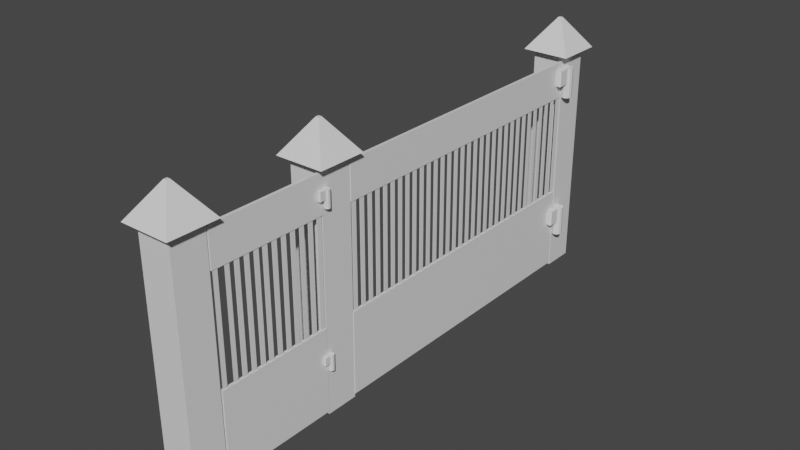 # Source: fence_m3.blend  (saved by Blender 2.90.8; exported with 4.5.12 LTS)
import bpy
from mathutils import Matrix  # noqa: F401  (used for matrix-valued properties, if any)

bpy.ops.wm.read_factory_settings(use_empty=True)
scene = bpy.context.scene
scene.name = 'Scene'

# ---- collections
col_collection = bpy.data.collections.new('Collection'); scene.collection.children.link(col_collection)

# ---- materials (node trees are filled in below, after node groups)
mat_material = bpy.data.materials.new('Material')
mat_material.alpha_threshold = 0.0
mat_material.use_transparent_shadow = False
mat_material.line_color = (0.0, 0.0, 0.0, 1.0)

# ---- material node trees
mat_material.use_nodes = True; mat_material.node_tree.nodes.clear()
_N = mat_material.node_tree.nodes; _L = mat_material.node_tree.links
n0 = _N.new('ShaderNodeOutputMaterial'); n0.name = 'Material Output'; n0.location = (300, 300)
n1 = _N.new('ShaderNodeBsdfPrincipled'); n1.name = 'Principled BSDF'; n1.location = (10, 300)
n1.distribution = 'GGX'
n1.subsurface_method = 'BURLEY'
n1.inputs[2].default_value = 0.4
n1.inputs[3].default_value = 1.45
n1.inputs[27].default_value = (0.0, 0.0, 0.0, 1.0)
n1.inputs[28].default_value = 1.0
_L.new(n1.outputs[0], n0.inputs[0])
n0.is_active_output = True

# ---- world
world_world = bpy.data.worlds.new('World'); scene.world = world_world
world_world.use_nodes = True; world_world.node_tree.nodes.clear()
_N = world_world.node_tree.nodes; _L = world_world.node_tree.links
n0 = _N.new('ShaderNodeOutputWorld'); n0.name = 'World Output'; n0.location = (300, 300)
n1 = _N.new('ShaderNodeBackground'); n1.name = 'Background'; n1.location = (10, 300)
n1.inputs[0].default_value = (0.05088, 0.05088, 0.05088, 1.0)
_L.new(n1.outputs[0], n0.inputs[0])
n0.is_active_output = True
world_world.color = (0.05088, 0.05088, 0.05088)
world_world.use_sun_shadow = False
world_world.sun_shadow_jitter_overblur = 0.0

# ---- meshes
me_cube = bpy.data.meshes.new('Cube')
me_cube.from_pydata([(0.1594, 2.272, -1.917), (0.1594, 0.01122, -1.917), (0.1594, 2.272, -1.598), (0.1594, 0.01122, -1.598), (-0.1594, 2.272, -1.917), (-0.1594, 0.01122, -1.917), (-0.1594, 2.272, -1.598), (-0.1594, 0.01122, -1.598), (0.2346, 2.272, -1.523), (-0.2346, 2.272, -1.523), (0.2346, 2.272, -1.992), (-0.2346, 2.272, -1.992), (0.01472, 2.577, -1.743), (-0.01472, 2.577, -1.743), (0.01472, 2.577, -1.773), (-0.01472, 2.577, -1.773), (0.2157, 0.5192, -1.492), (0.2157, 0.6714, -1.492), (0.1887, 0.5192, -1.7), (0.1887, 0.6714, -1.7), (0.2157, 0.5192, -1.693), (0.2157, 0.6714, -1.693), (0.2354, 0.5192, -1.673), (0.2354, 0.6714, -1.673), (0.2427, 0.5192, -1.646), (0.2427, 0.6714, -1.646), (0.2354, 0.5192, -1.619), (0.2354, 0.6714, -1.619), (0.2157, 0.5192, -1.599), (0.2157, 0.6714, -1.599), (0.1887, 0.5192, -1.592), (0.1887, 0.6714, -1.592), (0.1617, 0.5192, -1.599), (0.1617, 0.6714, -1.599), (0.142, 0.5192, -1.619), (0.142, 0.6714, -1.619), (0.1348, 0.5192, -1.646), (0.1348, 0.6714, -1.646), (0.142, 0.5192, -1.673), (0.142, 0.6714, -1.673), (0.1617, 0.5192, -1.693), (0.1617, 0.6714, -1.693), (0.1887, 0.5192, -1.484), (0.1887, 0.6714, -1.484), (0.1617, 0.5192, -1.492), (0.1617, 0.6714, -1.492), (0.1887, 0.3764, -1.7), (0.2157, 0.3764, -1.693), (0.2354, 0.3764, -1.673), (0.2427, 0.3764, -1.646), (0.2354, 0.3764, -1.619), (0.2157, 0.3764, -1.599), (0.1887, 0.3764, -1.592), (0.1617, 0.3764, -1.599), (0.142, 0.3764, -1.619), (0.1348, 0.3764, -1.646), (0.142, 0.3764, -1.673), (0.1617, 0.3764, -1.693), (0.1359, 0.04307, 1.416), (0.1359, 0.8549, 1.416), (0.1359, 0.04307, -1.577), (0.1359, 0.8549, -1.577), (0.1639, 0.04307, 1.416), (0.1639, 0.8549, 1.416), (0.1639, 0.04307, -1.577), (0.1639, 0.8549, -1.577), (0.1359, 1.857, 1.416), (0.1359, 2.214, 1.416), (0.1359, 1.857, -1.577), (0.1359, 2.214, -1.577), (0.1639, 1.857, 1.416), (0.1639, 2.214, 1.416), (0.1639, 1.857, -1.577), (0.1639, 2.214, -1.577), (0.2157, 1.994, -1.492), (0.2157, 2.146, -1.492), (0.1887, 1.994, -1.7), (0.1887, 2.146, -1.7), (0.2157, 1.994, -1.693), (0.2157, 2.146, -1.693), (0.2354, 1.994, -1.673), (0.2354, 2.146, -1.673), (0.2427, 1.994, -1.646), (0.2427, 2.146, -1.646), (0.2354, 1.994, -1.619), (0.2354, 2.146, -1.619), (0.2157, 1.994, -1.599), (0.2157, 2.146, -1.599), (0.1887, 1.994, -1.592), (0.1887, 2.146, -1.592), (0.1617, 1.994, -1.599), (0.1617, 2.146, -1.599), (0.142, 1.994, -1.619), (0.142, 2.146, -1.619), (0.1348, 1.994, -1.646), (0.1348, 2.146, -1.646), (0.142, 1.994, -1.673), (0.142, 2.146, -1.673), (0.1617, 1.994, -1.693), (0.1617, 2.146, -1.693), (0.1887, 1.994, -1.484), (0.1887, 2.146, -1.484), (0.1617, 1.994, -1.492), (0.1617, 2.146, -1.492), (0.1887, 1.851, -1.7), (0.2157, 1.851, -1.693), (0.2354, 1.851, -1.673), (0.2427, 1.851, -1.646), (0.2354, 1.851, -1.619), (0.2157, 1.851, -1.599), (0.1887, 1.851, -1.592), (0.1617, 1.851, -1.599), (0.142, 1.851, -1.619), (0.1348, 1.851, -1.646), (0.142, 1.851, -1.673), (0.1617, 1.851, -1.693), (0.1594, 2.272, 1.417), (0.1594, 0.01122, 1.417), (0.1594, 2.272, 1.735), (0.1594, 0.01122, 1.735), (-0.1594, 2.272, 1.417), (-0.1594, 0.01122, 1.417), (-0.1594, 2.272, 1.735), (-0.1594, 0.01122, 1.735), (0.2346, 2.272, 1.811), (-0.2346, 2.272, 1.811), (0.2346, 2.272, 1.341), (-0.2346, 2.272, 1.341), (0.01472, 2.577, 1.591), (-0.01472, 2.577, 1.591), (0.01472, 2.577, 1.561), (-0.01472, 2.577, 1.561), (0.1523, 1.884, 1.402), (0.1523, 0.8223, 1.402), (0.1523, 1.884, 1.355), (0.1523, 0.8223, 1.355), (0.1581, 1.884, 1.355), (0.1581, 1.884, 1.402), (0.1581, 0.8223, 1.402), (0.1581, 0.8223, 1.355), (0.1523, 1.884, 1.308), (0.1523, 0.8223, 1.308), (0.1523, 1.884, 1.26), (0.1523, 0.8223, 1.26), (0.1581, 1.884, 1.26), (0.1581, 1.884, 1.308), (0.1581, 0.8223, 1.308), (0.1581, 0.8223, 1.26), (0.1523, 1.884, 1.213), (0.1523, 0.8223, 1.213), (0.1523, 1.884, 1.166), (0.1523, 0.8223, 1.166), (0.1581, 1.884, 1.166), (0.1581, 1.884, 1.213), (0.1581, 0.8223, 1.213), (0.1581, 0.8223, 1.166), (0.1523, 1.884, 1.119), (0.1523, 0.8223, 1.119), (0.1523, 1.884, 1.072), (0.1523, 0.8223, 1.072), (0.1581, 1.884, 1.072), (0.1581, 1.884, 1.119), (0.1581, 0.8223, 1.119), (0.1581, 0.8223, 1.072), (0.1523, 1.884, 1.024), (0.1523, 0.8223, 1.024), (0.1523, 1.884, 0.9772), (0.1523, 0.8223, 0.9772), (0.1581, 1.884, 0.9772), (0.1581, 1.884, 1.024), (0.1581, 0.8223, 1.024), (0.1581, 0.8223, 0.9772), (0.1523, 1.884, 0.93), (0.1523, 0.8223, 0.93), (0.1523, 1.884, 0.8829), (0.1523, 0.8223, 0.8829), (0.1581, 1.884, 0.8829), (0.1581, 1.884, 0.93), (0.1581, 0.8223, 0.93), (0.1581, 0.8223, 0.8829), (0.1523, 1.884, 0.8357), (0.1523, 0.8223, 0.8357), (0.1523, 1.884, 0.7885), (0.1523, 0.8223, 0.7885), (0.1581, 1.884, 0.7885), (0.1581, 1.884, 0.8357), (0.1581, 0.8223, 0.8357), (0.1581, 0.8223, 0.7885), (0.1523, 1.884, 0.7413), (0.1523, 0.8223, 0.7413), (0.1523, 1.884, 0.6941), (0.1523, 0.8223, 0.6941), (0.1581, 1.884, 0.6941), (0.1581, 1.884, 0.7413), (0.1581, 0.8223, 0.7413), (0.1581, 0.8223, 0.6941), (0.1523, 1.884, 0.6469), (0.1523, 0.8223, 0.6469), (0.1523, 1.884, 0.5997), (0.1523, 0.8223, 0.5997), (0.1581, 1.884, 0.5997), (0.1581, 1.884, 0.6469), (0.1581, 0.8223, 0.6469), (0.1581, 0.8223, 0.5997), (0.1523, 1.884, 0.5525), (0.1523, 0.8223, 0.5525), (0.1523, 1.884, 0.5053), (0.1523, 0.8223, 0.5053), (0.1581, 1.884, 0.5053), (0.1581, 1.884, 0.5525), (0.1581, 0.8223, 0.5525), (0.1581, 0.8223, 0.5053), (0.1523, 1.884, 0.4581), (0.1523, 0.8223, 0.4581), (0.1523, 1.884, 0.411), (0.1523, 0.8223, 0.411), (0.1581, 1.884, 0.411), (0.1581, 1.884, 0.4581), (0.1581, 0.8223, 0.4581), (0.1581, 0.8223, 0.411), (0.1523, 1.884, 0.3638), (0.1523, 0.8223, 0.3638), (0.1523, 1.884, 0.3166), (0.1523, 0.8223, 0.3166), (0.1581, 1.884, 0.3166), (0.1581, 1.884, 0.3638), (0.1581, 0.8223, 0.3638), (0.1581, 0.8223, 0.3166), (0.1523, 1.884, 0.2694), (0.1523, 0.8223, 0.2694), (0.1523, 1.884, 0.2222), (0.1523, 0.8223, 0.2222), (0.1581, 1.884, 0.2222), (0.1581, 1.884, 0.2694), (0.1581, 0.8223, 0.2694), (0.1581, 0.8223, 0.2222), (0.1523, 1.884, 0.175), (0.1523, 0.8223, 0.175), (0.1523, 1.884, 0.1278), (0.1523, 0.8223, 0.1278), (0.1581, 1.884, 0.1278), (0.1581, 1.884, 0.175), (0.1581, 0.8223, 0.175), (0.1581, 0.8223, 0.1278), (0.1523, 1.884, 0.08063), (0.1523, 0.8223, 0.08063), (0.1523, 1.884, 0.03344), (0.1523, 0.8223, 0.03344), (0.1581, 1.884, 0.03344), (0.1581, 1.884, 0.08063), (0.1581, 0.8223, 0.08063), (0.1581, 0.8223, 0.03344), (0.1523, 1.884, -0.01375), (0.1523, 0.8223, -0.01375), (0.1523, 1.884, -0.06094), (0.1523, 0.8223, -0.06094), (0.1581, 1.884, -0.06094), (0.1581, 1.884, -0.01375), (0.1581, 0.8223, -0.01375), (0.1581, 0.8223, -0.06094), (0.1523, 1.884, -0.1081), (0.1523, 0.8223, -0.1081), (0.1523, 1.884, -0.1553), (0.1523, 0.8223, -0.1553), (0.1581, 1.884, -0.1553), (0.1581, 1.884, -0.1081), (0.1581, 0.8223, -0.1081), (0.1581, 0.8223, -0.1553), (0.1523, 1.884, -0.2025), (0.1523, 0.8223, -0.2025), (0.1523, 1.884, -0.2497), (0.1523, 0.8223, -0.2497), (0.1581, 1.884, -0.2497), (0.1581, 1.884, -0.2025), (0.1581, 0.8223, -0.2025), (0.1581, 0.8223, -0.2497), (0.1523, 1.884, -0.2969), (0.1523, 0.8223, -0.2969), (0.1523, 1.884, -0.3441), (0.1523, 0.8223, -0.3441), (0.1581, 1.884, -0.3441), (0.1581, 1.884, -0.2969), (0.1581, 0.8223, -0.2969), (0.1581, 0.8223, -0.3441), (0.1523, 1.884, -0.3913), (0.1523, 0.8223, -0.3913), (0.1523, 1.884, -0.4385), (0.1523, 0.8223, -0.4385), (0.1581, 1.884, -0.4385), (0.1581, 1.884, -0.3913), (0.1581, 0.8223, -0.3913), (0.1581, 0.8223, -0.4385), (0.1523, 1.884, -0.4856), (0.1523, 0.8223, -0.4856), (0.1523, 1.884, -0.5328), (0.1523, 0.8223, -0.5328), (0.1581, 1.884, -0.5328), (0.1581, 1.884, -0.4856), (0.1581, 0.8223, -0.4856), (0.1581, 0.8223, -0.5328), (0.1523, 1.884, -0.58), (0.1523, 0.8223, -0.58), (0.1523, 1.884, -0.6272), (0.1523, 0.8223, -0.6272), (0.1581, 1.884, -0.6272), (0.1581, 1.884, -0.58), (0.1581, 0.8223, -0.58), (0.1581, 0.8223, -0.6272), (0.1523, 1.884, -0.6744), (0.1523, 0.8223, -0.6744), (0.1523, 1.884, -0.7216), (0.1523, 0.8223, -0.7216), (0.1581, 1.884, -0.7216), (0.1581, 1.884, -0.6744), (0.1581, 0.8223, -0.6744), (0.1581, 0.8223, -0.7216), (0.1523, 1.884, -0.7688), (0.1523, 0.8223, -0.7688), (0.1523, 1.884, -0.816), (0.1523, 0.8223, -0.816), (0.1581, 1.884, -0.816), (0.1581, 1.884, -0.7688), (0.1581, 0.8223, -0.7688), (0.1581, 0.8223, -0.816), (0.1523, 1.884, -0.8632), (0.1523, 0.8223, -0.8632), (0.1523, 1.884, -0.9104), (0.1523, 0.8223, -0.9104), (0.1581, 1.884, -0.9104), (0.1581, 1.884, -0.8632), (0.1581, 0.8223, -0.8632), (0.1581, 0.8223, -0.9104), (0.1523, 1.884, -0.9575), (0.1523, 0.8223, -0.9575), (0.1523, 1.884, -1.005), (0.1523, 0.8223, -1.005), (0.1581, 1.884, -1.005), (0.1581, 1.884, -0.9575), (0.1581, 0.8223, -0.9575), (0.1581, 0.8223, -1.005), (0.1523, 1.884, -1.052), (0.1523, 0.8223, -1.052), (0.1523, 1.884, -1.099), (0.1523, 0.8223, -1.099), (0.1581, 1.884, -1.099), (0.1581, 1.884, -1.052), (0.1581, 0.8223, -1.052), (0.1581, 0.8223, -1.099), (0.1523, 1.884, -1.146), (0.1523, 0.8223, -1.146), (0.1523, 1.884, -1.193), (0.1523, 0.8223, -1.193), (0.1581, 1.884, -1.193), (0.1581, 1.884, -1.146), (0.1581, 0.8223, -1.146), (0.1581, 0.8223, -1.193), (0.1523, 1.884, -1.241), (0.1523, 0.8223, -1.241), (0.1523, 1.884, -1.288), (0.1523, 0.8223, -1.288), (0.1581, 1.884, -1.288), (0.1581, 1.884, -1.241), (0.1581, 0.8223, -1.241), (0.1581, 0.8223, -1.288), (0.1523, 1.884, -1.335), (0.1523, 0.8223, -1.335), (0.1523, 1.884, -1.382), (0.1523, 0.8223, -1.382), (0.1581, 1.884, -1.382), (0.1581, 1.884, -1.335), (0.1581, 0.8223, -1.335), (0.1581, 0.8223, -1.382), (0.1523, 1.884, -1.429), (0.1523, 0.8223, -1.429), (0.1523, 1.884, -1.477), (0.1523, 0.8223, -1.477), (0.1581, 1.884, -1.477), (0.1581, 1.884, -1.429), (0.1581, 0.8223, -1.429), (0.1581, 0.8223, -1.477), (0.1523, 1.884, -1.524), (0.1523, 0.8223, -1.524), (0.1523, 1.884, -1.571), (0.1523, 0.8223, -1.571), (0.1581, 1.884, -1.571), (0.1581, 1.884, -1.524), (0.1581, 0.8223, -1.524), (0.1581, 0.8223, -1.571), (0.1359, 0.04307, 2.846), (0.1359, 0.8549, 2.846), (0.1359, 0.04307, 1.74), (0.1359, 0.8549, 1.74), (0.1639, 0.04307, 2.846), (0.1639, 0.8549, 2.846), (0.1639, 0.04307, 1.74), (0.1639, 0.8549, 1.74), (0.1359, 1.863, 2.851), (0.1359, 2.22, 2.851), (0.1359, 1.863, 1.736), (0.1359, 2.22, 1.736), (0.1639, 1.863, 2.851), (0.1639, 2.22, 2.851), (0.1639, 1.863, 1.736), (0.1639, 2.22, 1.736), (0.1523, 1.884, 2.362), (0.1523, 0.8223, 2.362), (0.1523, 1.884, 2.315), (0.1523, 0.8223, 2.315), (0.1581, 1.884, 2.315), (0.1581, 1.884, 2.362), (0.1581, 0.8223, 2.362), (0.1581, 0.8223, 2.315), (0.1523, 1.884, 2.268), (0.1523, 0.8223, 2.268), (0.1523, 1.884, 2.22), (0.1523, 0.8223, 2.22), (0.1581, 1.884, 2.22), (0.1581, 1.884, 2.268), (0.1581, 0.8223, 2.268), (0.1581, 0.8223, 2.22), (0.1523, 1.884, 2.173), (0.1523, 0.8223, 2.173), (0.1523, 1.884, 2.126), (0.1523, 0.8223, 2.126), (0.1581, 1.884, 2.126), (0.1581, 1.884, 2.173), (0.1581, 0.8223, 2.173), (0.1581, 0.8223, 2.126), (0.1523, 1.884, 2.079), (0.1523, 0.8223, 2.079), (0.1523, 1.884, 2.032), (0.1523, 0.8223, 2.032), (0.1581, 1.884, 2.032), (0.1581, 1.884, 2.079), (0.1581, 0.8223, 2.079), (0.1581, 0.8223, 2.032), (0.1523, 1.884, 1.984), (0.1523, 0.8223, 1.984), (0.1523, 1.884, 1.937), (0.1523, 0.8223, 1.937), (0.1581, 1.884, 1.937), (0.1581, 1.884, 1.984), (0.1581, 0.8223, 1.984), (0.1581, 0.8223, 1.937), (0.1523, 1.884, 1.89), (0.1523, 0.8223, 1.89), (0.1523, 1.884, 1.843), (0.1523, 0.8223, 1.843), (0.1581, 1.884, 1.843), (0.1581, 1.884, 1.89), (0.1581, 0.8223, 1.89), (0.1581, 0.8223, 1.843), (0.1523, 1.884, 1.796), (0.1523, 0.8223, 1.796), (0.1523, 1.884, 1.748), (0.1523, 0.8223, 1.748), (0.1581, 1.884, 1.748), (0.1581, 1.884, 1.796), (0.1581, 0.8223, 1.796), (0.1581, 0.8223, 1.748), (0.1581, 1.884, 2.684), (0.1581, 1.884, 2.731), (0.1581, 0.8223, 2.731), (0.1581, 0.8223, 2.684), (0.1523, 1.884, 2.637), (0.1523, 0.8223, 2.637), (0.1523, 1.884, 2.59), (0.1523, 0.8223, 2.59), (0.1581, 1.884, 2.59), (0.1581, 1.884, 2.637), (0.1581, 0.8223, 2.637), (0.1581, 0.8223, 2.59), (0.1523, 1.884, 2.542), (0.1523, 0.8223, 2.542), (0.1523, 1.884, 2.495), (0.1523, 0.8223, 2.495), (0.1581, 1.884, 2.495), (0.1581, 1.884, 2.542), (0.1581, 0.8223, 2.542), (0.1581, 0.8223, 2.495), (0.1523, 1.884, 2.448), (0.1523, 0.8223, 2.448), (0.1523, 1.884, 2.401), (0.1523, 0.8223, 2.401), (0.1581, 1.884, 2.401), (0.1581, 1.884, 2.448), (0.1581, 0.8223, 2.448), (0.1581, 0.8223, 2.401), (0.1581, 1.884, 2.794), (0.1581, 1.884, 2.841), (0.1581, 0.8223, 2.841), (0.1581, 0.8223, 2.794), (0.1923, 0.5259, 1.79), (0.1923, 0.6032, 1.79), (0.1786, 0.5259, 1.685), (0.1786, 0.6032, 1.685), (0.1923, 0.5259, 1.688), (0.1923, 0.6032, 1.688), (0.2024, 0.5259, 1.698), (0.2024, 0.6032, 1.698), (0.206, 0.5259, 1.712), (0.206, 0.6032, 1.712), (0.2024, 0.5259, 1.726), (0.2024, 0.6032, 1.726), (0.1923, 0.5259, 1.736), (0.1923, 0.6032, 1.736), (0.1786, 0.5259, 1.739), (0.1786, 0.6032, 1.739), (0.1649, 0.5259, 1.736), (0.1649, 0.6032, 1.736), (0.1549, 0.5259, 1.726), (0.1549, 0.6032, 1.726), (0.1512, 0.5259, 1.712), (0.1512, 0.6032, 1.712), (0.1549, 0.5259, 1.698), (0.1549, 0.6032, 1.698), (0.1649, 0.5259, 1.688), (0.1649, 0.6032, 1.688), (0.1786, 0.5259, 1.794), (0.1786, 0.6032, 1.794), (0.1649, 0.5259, 1.79), (0.1649, 0.6032, 1.79), (0.1786, 0.4533, 1.685), (0.1923, 0.4533, 1.688), (0.2024, 0.4533, 1.698), (0.206, 0.4533, 1.712), (0.2024, 0.4533, 1.726), (0.1923, 0.4533, 1.736), (0.1786, 0.4533, 1.739), (0.1649, 0.4533, 1.736), (0.1549, 0.4533, 1.726), (0.1512, 0.4533, 1.712), (0.1549, 0.4533, 1.698), (0.1649, 0.4533, 1.688), (0.1957, 2.0, 1.788), (0.1957, 2.083, 1.788), (0.181, 2.0, 1.674), (0.181, 2.083, 1.674), (0.1957, 2.0, 1.678), (0.1957, 2.083, 1.678), (0.2065, 2.0, 1.689), (0.2065, 2.083, 1.689), (0.2105, 2.0, 1.704), (0.2105, 2.083, 1.704), (0.2065, 2.0, 1.718), (0.2065, 2.083, 1.718), (0.1957, 2.0, 1.729), (0.1957, 2.083, 1.729), (0.181, 2.0, 1.733), (0.181, 2.083, 1.733), (0.1663, 2.0, 1.729), (0.1663, 2.083, 1.729), (0.1555, 2.0, 1.718), (0.1555, 2.083, 1.718), (0.1515, 2.0, 1.704), (0.1515, 2.083, 1.704), (0.1555, 2.0, 1.689), (0.1555, 2.083, 1.689), (0.1663, 2.0, 1.678), (0.1663, 2.083, 1.678), (0.181, 2.0, 1.792), (0.181, 2.083, 1.792), (0.1663, 2.0, 1.788), (0.1663, 2.083, 1.788), (0.181, 1.922, 1.674), (0.1957, 1.922, 1.678), (0.2065, 1.922, 1.689), (0.2105, 1.922, 1.704), (0.2065, 1.922, 1.718), (0.1957, 1.922, 1.729), (0.181, 1.922, 1.733), (0.1663, 1.922, 1.729), (0.1555, 1.922, 1.718), (0.1515, 1.922, 1.704), (0.1555, 1.922, 1.689), (0.1663, 1.922, 1.678), (0.1594, 2.272, 2.863), (0.1594, 0.01122, 2.863), (0.1594, 2.272, 3.182), (0.1594, 0.01122, 3.182), (-0.1594, 2.272, 2.863), (-0.1594, 0.01122, 2.863), (-0.1594, 2.272, 3.182), (-0.1594, 0.01122, 3.182), (0.2346, 2.272, 3.257), (-0.2346, 2.272, 3.257), (0.2346, 2.272, 2.788), (-0.2346, 2.272, 2.788), (0.01472, 2.577, 3.037), (-0.01472, 2.577, 3.037), (0.01472, 2.577, 3.008), (-0.01472, 2.577, 3.008)], [], [(4, 6, 9, 11), (3, 2, 6, 7), (7, 6, 4, 5), (5, 1, 3, 7), (1, 0, 2, 3), (5, 4, 0, 1), (8, 10, 14, 12), (2, 0, 10, 8), (0, 4, 11, 10), (6, 2, 8, 9), (14, 15, 13, 12), (11, 9, 13, 15), (9, 8, 12, 13), (10, 11, 15, 14), (24, 26, 50, 49), (18, 19, 21, 20), (18, 20, 47, 46), (20, 21, 23, 22), (28, 30, 52, 51), (22, 23, 25, 24), (32, 34, 54, 53), (24, 25, 27, 26), (22, 24, 49, 48), (46, 47, 48, 49, 50, 51, 52, 53, 54, 55, 56, 57), (26, 27, 29, 28), (26, 28, 51, 50), (30, 28, 16, 42), (31, 33, 45, 43), (40, 18, 46, 57), (29, 31, 43, 17), (28, 29, 17, 16), (30, 32, 53, 52), (33, 32, 44, 45), (32, 33, 35, 34), (34, 36, 55, 54), (32, 30, 42, 44), (34, 35, 37, 36), (38, 40, 57, 56), (42, 43, 45, 44), (36, 37, 39, 38), (21, 19, 41, 39, 37, 35, 33, 31, 29, 27, 25, 23), (16, 17, 43, 42), (38, 39, 41, 40), (20, 22, 48, 47), (40, 41, 19, 18), (36, 38, 56, 55), (58, 59, 61, 60), (60, 61, 65, 64), (64, 65, 63, 62), (62, 63, 59, 58), (60, 64, 62, 58), (65, 61, 59, 63), (66, 67, 69, 68), (68, 69, 73, 72), (72, 73, 71, 70), (70, 71, 67, 66), (68, 72, 70, 66), (73, 69, 67, 71), (82, 84, 108, 107), (76, 77, 79, 78), (76, 78, 105, 104), (78, 79, 81, 80), (86, 88, 110, 109), (80, 81, 83, 82), (90, 92, 112, 111), (82, 83, 85, 84), (80, 82, 107, 106), (104, 105, 106, 107, 108, 109, 110, 111, 112, 113, 114, 115), (84, 85, 87, 86), (84, 86, 109, 108), (88, 86, 74, 100), (89, 91, 103, 101), (98, 76, 104, 115), (87, 89, 101, 75), (86, 87, 75, 74), (88, 90, 111, 110), (91, 90, 102, 103), (90, 91, 93, 92), (92, 94, 113, 112), (90, 88, 100, 102), (92, 93, 95, 94), (96, 98, 115, 114), (100, 101, 103, 102), (94, 95, 97, 96), (79, 77, 99, 97, 95, 93, 91, 89, 87, 85, 83, 81), (74, 75, 101, 100), (96, 97, 99, 98), (78, 80, 106, 105), (98, 99, 77, 76), (94, 96, 114, 113), (120, 122, 125, 127), (119, 118, 122, 123), (123, 122, 120, 121), (121, 117, 119, 123), (117, 116, 118, 119), (121, 120, 116, 117), (124, 126, 130, 128), (118, 116, 126, 124), (116, 120, 127, 126), (122, 118, 124, 125), (130, 131, 129, 128), (127, 125, 129, 131), (125, 124, 128, 129), (126, 127, 131, 130), (132, 134, 135, 133), (137, 138, 139, 136), (135, 134, 136, 139), (132, 133, 138, 137), (133, 135, 139, 138), (134, 132, 137, 136), (140, 142, 143, 141), (145, 146, 147, 144), (143, 142, 144, 147), (140, 141, 146, 145), (141, 143, 147, 146), (142, 140, 145, 144), (148, 150, 151, 149), (153, 154, 155, 152), (151, 150, 152, 155), (148, 149, 154, 153), (149, 151, 155, 154), (150, 148, 153, 152), (156, 158, 159, 157), (161, 162, 163, 160), (159, 158, 160, 163), (156, 157, 162, 161), (157, 159, 163, 162), (158, 156, 161, 160), (164, 166, 167, 165), (169, 170, 171, 168), (167, 166, 168, 171), (164, 165, 170, 169), (165, 167, 171, 170), (166, 164, 169, 168), (172, 174, 175, 173), (177, 178, 179, 176), (175, 174, 176, 179), (172, 173, 178, 177), (173, 175, 179, 178), (174, 172, 177, 176), (180, 182, 183, 181), (185, 186, 187, 184), (183, 182, 184, 187), (180, 181, 186, 185), (181, 183, 187, 186), (182, 180, 185, 184), (188, 190, 191, 189), (193, 194, 195, 192), (191, 190, 192, 195), (188, 189, 194, 193), (189, 191, 195, 194), (190, 188, 193, 192), (196, 198, 199, 197), (201, 202, 203, 200), (199, 198, 200, 203), (196, 197, 202, 201), (197, 199, 203, 202), (198, 196, 201, 200), (204, 206, 207, 205), (209, 210, 211, 208), (207, 206, 208, 211), (204, 205, 210, 209), (205, 207, 211, 210), (206, 204, 209, 208), (212, 214, 215, 213), (217, 218, 219, 216), (215, 214, 216, 219), (212, 213, 218, 217), (213, 215, 219, 218), (214, 212, 217, 216), (220, 222, 223, 221), (225, 226, 227, 224), (223, 222, 224, 227), (220, 221, 226, 225), (221, 223, 227, 226), (222, 220, 225, 224), (228, 230, 231, 229), (233, 234, 235, 232), (231, 230, 232, 235), (228, 229, 234, 233), (229, 231, 235, 234), (230, 228, 233, 232), (236, 238, 239, 237), (241, 242, 243, 240), (239, 238, 240, 243), (236, 237, 242, 241), (237, 239, 243, 242), (238, 236, 241, 240), (244, 246, 247, 245), (249, 250, 251, 248), (247, 246, 248, 251), (244, 245, 250, 249), (245, 247, 251, 250), (246, 244, 249, 248), (252, 254, 255, 253), (257, 258, 259, 256), (255, 254, 256, 259), (252, 253, 258, 257), (253, 255, 259, 258), (254, 252, 257, 256), (260, 262, 263, 261), (265, 266, 267, 264), (263, 262, 264, 267), (260, 261, 266, 265), (261, 263, 267, 266), (262, 260, 265, 264), (268, 270, 271, 269), (273, 274, 275, 272), (271, 270, 272, 275), (268, 269, 274, 273), (269, 271, 275, 274), (270, 268, 273, 272), (276, 278, 279, 277), (281, 282, 283, 280), (279, 278, 280, 283), (276, 277, 282, 281), (277, 279, 283, 282), (278, 276, 281, 280), (284, 286, 287, 285), (289, 290, 291, 288), (287, 286, 288, 291), (284, 285, 290, 289), (285, 287, 291, 290), (286, 284, 289, 288), (292, 294, 295, 293), (297, 298, 299, 296), (295, 294, 296, 299), (292, 293, 298, 297), (293, 295, 299, 298), (294, 292, 297, 296), (300, 302, 303, 301), (305, 306, 307, 304), (303, 302, 304, 307), (300, 301, 306, 305), (301, 303, 307, 306), (302, 300, 305, 304), (308, 310, 311, 309), (313, 314, 315, 312), (311, 310, 312, 315), (308, 309, 314, 313), (309, 311, 315, 314), (310, 308, 313, 312), (316, 318, 319, 317), (321, 322, 323, 320), (319, 318, 320, 323), (316, 317, 322, 321), (317, 319, 323, 322), (318, 316, 321, 320), (324, 326, 327, 325), (329, 330, 331, 328), (327, 326, 328, 331), (324, 325, 330, 329), (325, 327, 331, 330), (326, 324, 329, 328), (332, 334, 335, 333), (337, 338, 339, 336), (335, 334, 336, 339), (332, 333, 338, 337), (333, 335, 339, 338), (334, 332, 337, 336), (340, 342, 343, 341), (345, 346, 347, 344), (343, 342, 344, 347), (340, 341, 346, 345), (341, 343, 347, 346), (342, 340, 345, 344), (348, 350, 351, 349), (353, 354, 355, 352), (351, 350, 352, 355), (348, 349, 354, 353), (349, 351, 355, 354), (350, 348, 353, 352), (356, 358, 359, 357), (361, 362, 363, 360), (359, 358, 360, 363), (356, 357, 362, 361), (357, 359, 363, 362), (358, 356, 361, 360), (364, 366, 367, 365), (369, 370, 371, 368), (367, 366, 368, 371), (364, 365, 370, 369), (365, 367, 371, 370), (366, 364, 369, 368), (372, 374, 375, 373), (377, 378, 379, 376), (375, 374, 376, 379), (372, 373, 378, 377), (373, 375, 379, 378), (374, 372, 377, 376), (380, 382, 383, 381), (385, 386, 387, 384), (383, 382, 384, 387), (380, 381, 386, 385), (381, 383, 387, 386), (382, 380, 385, 384), (388, 389, 391, 390), (390, 391, 395, 394), (394, 395, 393, 392), (392, 393, 389, 388), (390, 394, 392, 388), (395, 391, 389, 393), (396, 397, 399, 398), (398, 399, 403, 402), (402, 403, 401, 400), (400, 401, 397, 396), (398, 402, 400, 396), (403, 399, 397, 401), (404, 406, 407, 405), (409, 410, 411, 408), (407, 406, 408, 411), (404, 405, 410, 409), (405, 407, 411, 410), (406, 404, 409, 408), (412, 414, 415, 413), (417, 418, 419, 416), (415, 414, 416, 419), (412, 413, 418, 417), (413, 415, 419, 418), (414, 412, 417, 416), (420, 422, 423, 421), (425, 426, 427, 424), (423, 422, 424, 427), (420, 421, 426, 425), (421, 423, 427, 426), (422, 420, 425, 424), (428, 430, 431, 429), (433, 434, 435, 432), (431, 430, 432, 435), (428, 429, 434, 433), (429, 431, 435, 434), (430, 428, 433, 432), (436, 438, 439, 437), (441, 442, 443, 440), (439, 438, 440, 443), (436, 437, 442, 441), (437, 439, 443, 442), (438, 436, 441, 440), (444, 446, 447, 445), (449, 450, 451, 448), (447, 446, 448, 451), (444, 445, 450, 449), (445, 447, 451, 450), (446, 444, 449, 448), (452, 454, 455, 453), (457, 458, 459, 456), (455, 454, 456, 459), (452, 453, 458, 457), (453, 455, 459, 458), (454, 452, 457, 456), (461, 462, 463, 460), (464, 466, 467, 465), (469, 470, 471, 468), (467, 466, 468, 471), (464, 465, 470, 469), (465, 467, 471, 470), (466, 464, 469, 468), (472, 474, 475, 473), (477, 478, 479, 476), (475, 474, 476, 479), (472, 473, 478, 477), (473, 475, 479, 478), (474, 472, 477, 476), (480, 482, 483, 481), (485, 486, 487, 484), (483, 482, 484, 487), (480, 481, 486, 485), (481, 483, 487, 486), (482, 480, 485, 484), (489, 490, 491, 488), (500, 502, 526, 525), (494, 495, 497, 496), (494, 496, 523, 522), (496, 497, 499, 498), (504, 506, 528, 527), (498, 499, 501, 500), (508, 510, 530, 529), (500, 501, 503, 502), (498, 500, 525, 524), (522, 523, 524, 525, 526, 527, 528, 529, 530, 531, 532, 533), (502, 503, 505, 504), (502, 504, 527, 526), (506, 504, 492, 518), (507, 509, 521, 519), (516, 494, 522, 533), (505, 507, 519, 493), (504, 505, 493, 492), (506, 508, 529, 528), (509, 508, 520, 521), (508, 509, 511, 510), (510, 512, 531, 530), (508, 506, 518, 520), (510, 511, 513, 512), (514, 516, 533, 532), (518, 519, 521, 520), (512, 513, 515, 514), (497, 495, 517, 515, 513, 511, 509, 507, 505, 503, 501, 499), (492, 493, 519, 518), (514, 515, 517, 516), (496, 498, 524, 523), (516, 517, 495, 494), (512, 514, 532, 531), (542, 544, 568, 567), (536, 537, 539, 538), (536, 538, 565, 564), (538, 539, 541, 540), (546, 548, 570, 569), (540, 541, 543, 542), (550, 552, 572, 571), (542, 543, 545, 544), (540, 542, 567, 566), (564, 565, 566, 567, 568, 569, 570, 571, 572, 573, 574, 575), (544, 545, 547, 546), (544, 546, 569, 568), (548, 546, 534, 560), (549, 551, 563, 561), (558, 536, 564, 575), (547, 549, 561, 535), (546, 547, 535, 534), (548, 550, 571, 570), (551, 550, 562, 563), (550, 551, 553, 552), (552, 554, 573, 572), (550, 548, 560, 562), (552, 553, 555, 554), (556, 558, 575, 574), (560, 561, 563, 562), (554, 555, 557, 556), (539, 537, 559, 557, 555, 553, 551, 549, 547, 545, 543, 541), (534, 535, 561, 560), (556, 557, 559, 558), (538, 540, 566, 565), (558, 559, 537, 536), (554, 556, 574, 573), (580, 582, 585, 587), (579, 578, 582, 583), (583, 582, 580, 581), (581, 577, 579, 583), (577, 576, 578, 579), (581, 580, 576, 577), (584, 586, 590, 588), (578, 576, 586, 584), (576, 580, 587, 586), (582, 578, 584, 585), (590, 591, 589, 588), (587, 585, 589, 591), (585, 584, 588, 589), (586, 587, 591, 590)])
_uv = me_cube.uv_layers.new(name='UVMap')
_uv.uv.foreach_set('vector', [0.625, 0.25, 0.625, 0.0, 0.625, 0.0, 0.625, 0.25, 0.375, 0.75, 0.625, 0.75, 0.625, 1.0, 0.375, 1.0, 0.375, 0.0, 0.625, 0.0, 0.625, 0.25, 0.375, 0.25, 0.125, 0.5, 0.375, 0.5, 0.375, 0.75, 0.125, 0.75, 0.375, 0.5, 0.625, 0.5, 0.625, 0.75, 0.375, 0.75, 0.375, 0.25, 0.625, 0.25, 0.625, 0.5, 0.375, 0.5, 0.625, 0.75, 0.625, 0.5, 0.625, 0.5, 0.625, 0.75, 0.625, 0.75, 0.625, 0.5, 0.625, 0.5, 0.625, 0.75, 0.625, 0.5, 0.625, 0.25, 0.625, 0.25, 0.625, 0.5, 0.625, 1.0, 0.625, 0.75, 0.625, 0.75, 0.625, 1.0, 0.625, 0.5, 0.875, 0.5, 0.875, 0.75, 0.625, 0.75, 0.625, 0.25, 0.625, 0.0, 0.625, 0.0, 0.625, 0.25, 0.625, 1.0, 0.625, 0.75, 0.625, 0.75, 0.625, 1.0, 0.625, 0.5, 0.625, 0.25, 0.625, 0.25, 0.625, 0.5, 0.75, 0.5, 0.6667, 0.5, 0.6667, 0.5, 0.75, 0.5, 1.0, 0.5, 1.0, 1.0, 0.9167, 1.0, 0.9167, 0.5, 1.0, 0.5, 0.9167, 0.5, 0.9167, 0.5, 1.0, 0.5, 0.9167, 0.5, 0.9167, 1.0, 0.8333, 1.0, 0.8333, 0.5, 0.87, 0.04215, 0.75, 0.01, 0.75, 0.01, 0.87, 0.04215, 0.8333, 0.5, 0.8333, 1.0, 0.75, 1.0, 0.75, 0.5, 0.4167, 0.5, 0.3333, 0.5, 0.3333, 0.5, 0.4167, 0.5, 0.75, 0.5, 0.75, 1.0, 0.6667, 1.0, 0.6667, 0.5, 0.8333, 0.5, 0.75, 0.5, 0.75, 0.5, 0.8333, 0.5, 0.75, 0.49, 0.87, 0.4578, 0.9578, 0.37, 0.99, 0.25, 0.9578, 0.13, 0.87, 0.04215, 0.75, 0.01, 0.63, 0.04215, 0.5422, 0.13, 0.51, 0.25, 0.5422, 0.37, 0.63, 0.4578, 0.6667, 0.5, 0.6667, 1.0, 0.5833, 1.0, 0.5833, 0.5, 0.6667, 0.5, 0.5833, 0.5, 0.5833, 0.5, 0.6667, 0.5, 0.75, 0.01, 0.87, 0.04215, 0.87, 0.04215, 0.75, 0.01, 0.25, 0.01, 0.13, 0.04215, 0.13, 0.04215, 0.25, 0.01, 0.08333, 0.5, 7.451e-08, 0.5, 7.451e-08, 0.5, 0.08333, 0.5, 0.37, 0.04215, 0.25, 0.01, 0.25, 0.01, 0.37, 0.04215, 0.5833, 0.5, 0.5833, 1.0, 0.5833, 1.0, 0.5833, 0.5, 0.75, 0.01, 0.63, 0.04215, 0.63, 0.04215, 0.75, 0.01, 0.4167, 1.0, 0.4167, 0.5, 0.4167, 0.5, 0.4167, 1.0, 0.4167, 0.5, 0.4167, 1.0, 0.3333, 1.0, 0.3333, 0.5, 0.3333, 0.5, 0.25, 0.5, 0.25, 0.5, 0.3333, 0.5, 0.63, 0.04215, 0.75, 0.01, 0.75, 0.01, 0.63, 0.04215, 0.3333, 0.5, 0.3333, 1.0, 0.25, 1.0, 0.25, 0.5, 0.1667, 0.5, 0.08333, 0.5, 0.08333, 0.5, 0.1667, 0.5, 0.5, 0.5, 0.5, 1.0, 0.4167, 1.0, 0.4167, 0.5, 0.25, 0.5, 0.25, 1.0, 0.1667, 1.0, 0.1667, 0.5, 0.37, 0.4578, 0.25, 0.49, 0.13, 0.4578, 0.04215, 0.37, 0.01, 0.25, 0.04215, 0.13, 0.13, 0.04215, 0.25, 0.01, 0.37, 0.04215, 0.4578, 0.13, 0.49, 0.25, 0.4578, 0.37, 0.5833, 0.5, 0.5833, 1.0, 0.5, 1.0, 0.5, 0.5, 0.1667, 0.5, 0.1667, 1.0, 0.08333, 1.0, 0.08333, 0.5, 0.9167, 0.5, 0.8333, 0.5, 0.8333, 0.5, 0.9167, 0.5, 0.08333, 0.5, 0.08333, 1.0, 7.451e-08, 1.0, 7.451e-08, 0.5, 0.25, 0.5, 0.1667, 0.5, 0.1667, 0.5, 0.25, 0.5, 0.375, 0.0, 0.625, 0.0, 0.625, 0.25, 0.375, 0.25, 0.375, 0.25, 0.625, 0.25, 0.625, 0.5, 0.375, 0.5, 0.375, 0.5, 0.625, 0.5, 0.625, 0.75, 0.375, 0.75, 0.375, 0.75, 0.625, 0.75, 0.625, 1.0, 0.375, 1.0, 0.125, 0.5, 0.375, 0.5, 0.375, 0.75, 0.125, 0.75, 0.625, 0.5, 0.875, 0.5, 0.875, 0.75, 0.625, 0.75, 0.375, 0.0, 0.625, 0.0, 0.625, 0.25, 0.375, 0.25, 0.375, 0.25, 0.625, 0.25, 0.625, 0.5, 0.375, 0.5, 0.375, 0.5, 0.625, 0.5, 0.625, 0.75, 0.375, 0.75, 0.375, 0.75, 0.625, 0.75, 0.625, 1.0, 0.375, 1.0, 0.125, 0.5, 0.375, 0.5, 0.375, 0.75, 0.125, 0.75, 0.625, 0.5, 0.875, 0.5, 0.875, 0.75, 0.625, 0.75, 0.75, 0.5, 0.6667, 0.5, 0.6667, 0.5, 0.75, 0.5, 1.0, 0.5, 1.0, 1.0, 0.9167, 1.0, 0.9167, 0.5, 1.0, 0.5, 0.9167, 0.5, 0.9167, 0.5, 1.0, 0.5, 0.9167, 0.5, 0.9167, 1.0, 0.8333, 1.0, 0.8333, 0.5, 0.87, 0.04215, 0.75, 0.01, 0.75, 0.01, 0.87, 0.04215, 0.8333, 0.5, 0.8333, 1.0, 0.75, 1.0, 0.75, 0.5, 0.4167, 0.5, 0.3333, 0.5, 0.3333, 0.5, 0.4167, 0.5, 0.75, 0.5, 0.75, 1.0, 0.6667, 1.0, 0.6667, 0.5, 0.8333, 0.5, 0.75, 0.5, 0.75, 0.5, 0.8333, 0.5, 0.75, 0.49, 0.87, 0.4578, 0.9578, 0.37, 0.99, 0.25, 0.9578, 0.13, 0.87, 0.04215, 0.75, 0.01, 0.63, 0.04215, 0.5422, 0.13, 0.51, 0.25, 0.5422, 0.37, 0.63, 0.4578, 0.6667, 0.5, 0.6667, 1.0, 0.5833, 1.0, 0.5833, 0.5, 0.6667, 0.5, 0.5833, 0.5, 0.5833, 0.5, 0.6667, 0.5, 0.75, 0.01, 0.87, 0.04215, 0.87, 0.04215, 0.75, 0.01, 0.25, 0.01, 0.13, 0.04215, 0.13, 0.04215, 0.25, 0.01, 0.08333, 0.5, 7.451e-08, 0.5, 7.451e-08, 0.5, 0.08333, 0.5, 0.37, 0.04215, 0.25, 0.01, 0.25, 0.01, 0.37, 0.04215, 0.5833, 0.5, 0.5833, 1.0, 0.5833, 1.0, 0.5833, 0.5, 0.75, 0.01, 0.63, 0.04215, 0.63, 0.04215, 0.75, 0.01, 0.4167, 1.0, 0.4167, 0.5, 0.4167, 0.5, 0.4167, 1.0, 0.4167, 0.5, 0.4167, 1.0, 0.3333, 1.0, 0.3333, 0.5, 0.3333, 0.5, 0.25, 0.5, 0.25, 0.5, 0.3333, 0.5, 0.63, 0.04215, 0.75, 0.01, 0.75, 0.01, 0.63, 0.04215, 0.3333, 0.5, 0.3333, 1.0, 0.25, 1.0, 0.25, 0.5, 0.1667, 0.5, 0.08333, 0.5, 0.08333, 0.5, 0.1667, 0.5, 0.5, 0.5, 0.5, 1.0, 0.4167, 1.0, 0.4167, 0.5, 0.25, 0.5, 0.25, 1.0, 0.1667, 1.0, 0.1667, 0.5, 0.37, 0.4578, 0.25, 0.49, 0.13, 0.4578, 0.04215, 0.37, 0.01, 0.25, 0.04215, 0.13, 0.13, 0.04215, 0.25, 0.01, 0.37, 0.04215, 0.4578, 0.13, 0.49, 0.25, 0.4578, 0.37, 0.5833, 0.5, 0.5833, 1.0, 0.5, 1.0, 0.5, 0.5, 0.1667, 0.5, 0.1667, 1.0, 0.08333, 1.0, 0.08333, 0.5, 0.9167, 0.5, 0.8333, 0.5, 0.8333, 0.5, 0.9167, 0.5, 0.08333, 0.5, 0.08333, 1.0, 7.451e-08, 1.0, 7.451e-08, 0.5, 0.25, 0.5, 0.1667, 0.5, 0.1667, 0.5, 0.25, 0.5, 0.625, 0.25, 0.625, 0.0, 0.625, 0.0, 0.625, 0.25, 0.375, 0.75, 0.625, 0.75, 0.625, 1.0, 0.375, 1.0, 0.375, 0.0, 0.625, 0.0, 0.625, 0.25, 0.375, 0.25, 0.125, 0.5, 0.375, 0.5, 0.375, 0.75, 0.125, 0.75, 0.375, 0.5, 0.625, 0.5, 0.625, 0.75, 0.375, 0.75, 0.375, 0.25, 0.625, 0.25, 0.625, 0.5, 0.375, 0.5, 0.625, 0.75, 0.625, 0.5, 0.625, 0.5, 0.625, 0.75, 0.625, 0.75, 0.625, 0.5, 0.625, 0.5, 0.625, 0.75, 0.625, 0.5, 0.625, 0.25, 0.625, 0.25, 0.625, 0.5, 0.625, 1.0, 0.625, 0.75, 0.625, 0.75, 0.625, 1.0, 0.625, 0.5, 0.875, 0.5, 0.875, 0.75, 0.625, 0.75, 0.625, 0.25, 0.625, 0.0, 0.625, 0.0, 0.625, 0.25, 0.625, 1.0, 0.625, 0.75, 0.625, 0.75, 0.625, 1.0, 0.625, 0.5, 0.625, 0.25, 0.625, 0.25, 0.625, 0.5, 0.0, 0.0, 0.0, 0.0, 0.0, 0.0, 0.0, 0.0, 0.0, 0.0, 0.0, 0.0, 0.0, 0.0, 0.0, 0.0, 0.0, 0.0, 0.0, 0.0, 0.0, 0.0, 0.0, 0.0, 0.0, 0.0, 0.0, 0.0, 0.0, 0.0, 0.0, 0.0, 0.0, 0.0, 0.0, 0.0, 0.0, 0.0, 0.0, 0.0, 0.0, 0.0, 0.0, 0.0, 0.0, 0.0, 0.0, 0.0, 0.0, 0.0, 0.0, 0.0, 0.0, 0.0, 0.0, 0.0, 0.0, 0.0, 0.0, 0.0, 0.0, 0.0, 0.0, 0.0, 0.0, 0.0, 0.0, 0.0, 0.0, 0.0, 0.0, 0.0, 0.0, 0.0, 0.0, 0.0, 0.0, 0.0, 0.0, 0.0, 0.0, 0.0, 0.0, 0.0, 0.0, 0.0, 0.0, 0.0, 0.0, 0.0, 0.0, 0.0, 0.0, 0.0, 0.0, 0.0, 0.0, 0.0, 0.0, 0.0, 0.0, 0.0, 0.0, 0.0, 0.0, 0.0, 0.0, 0.0, 0.0, 0.0, 0.0, 0.0, 0.0, 0.0, 0.0, 0.0, 0.0, 0.0, 0.0, 0.0, 0.0, 0.0, 0.0, 0.0, 0.0, 0.0, 0.0, 0.0, 0.0, 0.0, 0.0, 0.0, 0.0, 0.0, 0.0, 0.0, 0.0, 0.0, 0.0, 0.0, 0.0, 0.0, 0.0, 0.0, 0.0, 0.0, 0.0, 0.0, 0.0, 0.0, 0.0, 0.0, 0.0, 0.0, 0.0, 0.0, 0.0, 0.0, 0.0, 0.0, 0.0, 0.0, 0.0, 0.0, 0.0, 0.0, 0.0, 0.0, 0.0, 0.0, 0.0, 0.0, 0.0, 0.0, 0.0, 0.0, 0.0, 0.0, 0.0, 0.0, 0.0, 0.0, 0.0, 0.0, 0.0, 0.0, 0.0, 0.0, 0.0, 0.0, 0.0, 0.0, 0.0, 0.0, 0.0, 0.0, 0.0, 0.0, 0.0, 0.0, 0.0, 0.0, 0.0, 0.0, 0.0, 0.0, 0.0, 0.0, 0.0, 0.0, 0.0, 0.0, 0.0, 0.0, 0.0, 0.0, 0.0, 0.0, 0.0, 0.0, 0.0, 0.0, 0.0, 0.0, 0.0, 0.0, 0.0, 0.0, 0.0, 0.0, 0.0, 0.0, 0.0, 0.0, 0.0, 0.0, 0.0, 0.0, 0.0, 0.0, 0.0, 0.0, 0.0, 0.0, 0.0, 0.0, 0.0, 0.0, 0.0, 0.0, 0.0, 0.0, 0.0, 0.0, 0.0, 0.0, 0.0, 0.0, 0.0, 0.0, 0.0, 0.0, 0.0, 0.0, 0.0, 0.0, 0.0, 0.0, 0.0, 0.0, 0.0, 0.0, 0.0, 0.0, 0.0, 0.0, 0.0, 0.0, 0.0, 0.0, 0.0, 0.0, 0.0, 0.0, 0.0, 0.0, 0.0, 0.0, 0.0, 0.0, 0.0, 0.0, 0.0, 0.0, 0.0, 0.0, 0.0, 0.0, 0.0, 0.0, 0.0, 0.0, 0.0, 0.0, 0.0, 0.0, 0.0, 0.0, 0.0, 0.0, 0.0, 0.0, 0.0, 0.0, 0.0, 0.0, 0.0, 0.0, 0.0, 0.0, 0.0, 0.0, 0.0, 0.0, 0.0, 0.0, 0.0, 0.0, 0.0, 0.0, 0.0, 0.0, 0.0, 0.0, 0.0, 0.0, 0.0, 0.0, 0.0, 0.0, 0.0, 0.0, 0.0, 0.0, 0.0, 0.0, 0.0, 0.0, 0.0, 0.0, 0.0, 0.0, 0.0, 0.0, 0.0, 0.0, 0.0, 0.0, 0.0, 0.0, 0.0, 0.0, 0.0, 0.0, 0.0, 0.0, 0.0, 0.0, 0.0, 0.0, 0.0, 0.0, 0.0, 0.0, 0.0, 0.0, 0.0, 0.0, 0.0, 0.0, 0.0, 0.0, 0.0, 0.0, 0.0, 0.0, 0.0, 0.0, 0.0, 0.0, 0.0, 0.0, 0.0, 0.0, 0.0, 0.0, 0.0, 0.0, 0.0, 0.0, 0.0, 0.0, 0.0, 0.0, 0.0, 0.0, 0.0, 0.0, 0.0, 0.0, 0.0, 0.0, 0.0, 0.0, 0.0, 0.0, 0.0, 0.0, 0.0, 0.0, 0.0, 0.0, 0.0, 0.0, 0.0, 0.0, 0.0, 0.0, 0.0, 0.0, 0.0, 0.0, 0.0, 0.0, 0.0, 0.0, 0.0, 0.0, 0.0, 0.0, 0.0, 0.0, 0.0, 0.0, 0.0, 0.0, 0.0, 0.0, 0.0, 0.0, 0.0, 0.0, 0.0, 0.0, 0.0, 0.0, 0.0, 0.0, 0.0, 0.0, 0.0, 0.0, 0.0, 0.0, 0.0, 0.0, 0.0, 0.0, 0.0, 0.0, 0.0, 0.0, 0.0, 0.0, 0.0, 0.0, 0.0, 0.0, 0.0, 0.0, 0.0, 0.0, 0.0, 0.0, 0.0, 0.0, 0.0, 0.0, 0.0, 0.0, 0.0, 0.0, 0.0, 0.0, 0.0, 0.0, 0.0, 0.0, 0.0, 0.0, 0.0, 0.0, 0.0, 0.0, 0.0, 0.0, 0.0, 0.0, 0.0, 0.0, 0.0, 0.0, 0.0, 0.0, 0.0, 0.0, 0.0, 0.0, 0.0, 0.0, 0.0, 0.0, 0.0, 0.0, 0.0, 0.0, 0.0, 0.0, 0.0, 0.0, 0.0, 0.0, 0.0, 0.0, 0.0, 0.0, 0.0, 0.0, 0.0, 0.0, 0.0, 0.0, 0.0, 0.0, 0.0, 0.0, 0.0, 0.0, 0.0, 0.0, 0.0, 0.0, 0.0, 0.0, 0.0, 0.0, 0.0, 0.0, 0.0, 0.0, 0.0, 0.0, 0.0, 0.0, 0.0, 0.0, 0.0, 0.0, 0.0, 0.0, 0.0, 0.0, 0.0, 0.0, 0.0, 0.0, 0.0, 0.0, 0.0, 0.0, 0.0, 0.0, 0.0, 0.0, 0.0, 0.0, 0.0, 0.0, 0.0, 0.0, 0.0, 0.0, 0.0, 0.0, 0.0, 0.0, 0.0, 0.0, 0.0, 0.0, 0.0, 0.0, 0.0, 0.0, 0.0, 0.0, 0.0, 0.0, 0.0, 0.0, 0.0, 0.0, 0.0, 0.0, 0.0, 0.0, 0.0, 0.0, 0.0, 0.0, 0.0, 0.0, 0.0, 0.0, 0.0, 0.0, 0.0, 0.0, 0.0, 0.0, 0.0, 0.0, 0.0, 0.0, 0.0, 0.0, 0.0, 0.0, 0.0, 0.0, 0.0, 0.0, 0.0, 0.0, 0.0, 0.0, 0.0, 0.0, 0.0, 0.0, 0.0, 0.0, 0.0, 0.0, 0.0, 0.0, 0.0, 0.0, 0.0, 0.0, 0.0, 0.0, 0.0, 0.0, 0.0, 0.0, 0.0, 0.0, 0.0, 0.0, 0.0, 0.0, 0.0, 0.0, 0.0, 0.0, 0.0, 0.0, 0.0, 0.0, 0.0, 0.0, 0.0, 0.0, 0.0, 0.0, 0.0, 0.0, 0.0, 0.0, 0.0, 0.0, 0.0, 0.0, 0.0, 0.0, 0.0, 0.0, 0.0, 0.0, 0.0, 0.0, 0.0, 0.0, 0.0, 0.0, 0.0, 0.0, 0.0, 0.0, 0.0, 0.0, 0.0, 0.0, 0.0, 0.0, 0.0, 0.0, 0.0, 0.0, 0.0, 0.0, 0.0, 0.0, 0.0, 0.0, 0.0, 0.0, 0.0, 0.0, 0.0, 0.0, 0.0, 0.0, 0.0, 0.0, 0.0, 0.0, 0.0, 0.0, 0.0, 0.0, 0.0, 0.0, 0.0, 0.0, 0.0, 0.0, 0.0, 0.0, 0.0, 0.0, 0.0, 0.0, 0.0, 0.0, 0.0, 0.0, 0.0, 0.0, 0.0, 0.0, 0.0, 0.0, 0.0, 0.0, 0.0, 0.0, 0.0, 0.0, 0.0, 0.0, 0.0, 0.0, 0.0, 0.0, 0.0, 0.0, 0.0, 0.0, 0.0, 0.0, 0.0, 0.0, 0.0, 0.0, 0.0, 0.0, 0.0, 0.0, 0.0, 0.0, 0.0, 0.0, 0.0, 0.0, 0.0, 0.0, 0.0, 0.0, 0.0, 0.0, 0.0, 0.0, 0.0, 0.0, 0.0, 0.0, 0.0, 0.0, 0.0, 0.0, 0.0, 0.0, 0.0, 0.0, 0.0, 0.0, 0.0, 0.0, 0.0, 0.0, 0.0, 0.0, 0.0, 0.0, 0.0, 0.0, 0.0, 0.0, 0.0, 0.0, 0.0, 0.0, 0.0, 0.0, 0.0, 0.0, 0.0, 0.0, 0.0, 0.0, 0.0, 0.0, 0.0, 0.0, 0.0, 0.0, 0.0, 0.0, 0.0, 0.0, 0.0, 0.0, 0.0, 0.0, 0.0, 0.0, 0.0, 0.0, 0.0, 0.0, 0.0, 0.0, 0.0, 0.0, 0.0, 0.0, 0.0, 0.0, 0.0, 0.0, 0.0, 0.0, 0.0, 0.0, 0.0, 0.0, 0.0, 0.0, 0.0, 0.0, 0.0, 0.0, 0.0, 0.0, 0.0, 0.0, 0.0, 0.0, 0.0, 0.0, 0.0, 0.0, 0.0, 0.0, 0.0, 0.0, 0.0, 0.0, 0.0, 0.0, 0.0, 0.0, 0.0, 0.0, 0.0, 0.0, 0.0, 0.0, 0.0, 0.0, 0.0, 0.0, 0.0, 0.0, 0.0, 0.0, 0.0, 0.0, 0.0, 0.0, 0.0, 0.0, 0.0, 0.0, 0.0, 0.0, 0.0, 0.0, 0.0, 0.0, 0.0, 0.0, 0.0, 0.0, 0.0, 0.0, 0.0, 0.0, 0.0, 0.0, 0.0, 0.0, 0.0, 0.0, 0.0, 0.0, 0.0, 0.0, 0.0, 0.0, 0.0, 0.0, 0.0, 0.0, 0.0, 0.0, 0.0, 0.0, 0.0, 0.0, 0.0, 0.0, 0.0, 0.0, 0.0, 0.0, 0.0, 0.0, 0.0, 0.0, 0.0, 0.0, 0.0, 0.0, 0.0, 0.0, 0.0, 0.0, 0.0, 0.0, 0.0, 0.0, 0.0, 0.0, 0.0, 0.0, 0.0, 0.0, 0.0, 0.0, 0.0, 0.0, 0.0, 0.0, 0.0, 0.0, 0.0, 0.0, 0.0, 0.0, 0.0, 0.0, 0.0, 0.0, 0.0, 0.0, 0.0, 0.0, 0.0, 0.0, 0.0, 0.0, 0.0, 0.0, 0.0, 0.0, 0.0, 0.0, 0.0, 0.0, 0.0, 0.0, 0.0, 0.0, 0.0, 0.0, 0.0, 0.0, 0.0, 0.0, 0.0, 0.0, 0.0, 0.0, 0.0, 0.0, 0.0, 0.0, 0.0, 0.0, 0.0, 0.0, 0.0, 0.0, 0.0, 0.0, 0.0, 0.0, 0.0, 0.0, 0.0, 0.0, 0.0, 0.0, 0.0, 0.0, 0.0, 0.0, 0.0, 0.0, 0.0, 0.0, 0.0, 0.0, 0.0, 0.0, 0.0, 0.0, 0.0, 0.0, 0.0, 0.0, 0.0, 0.0, 0.0, 0.0, 0.0, 0.0, 0.0, 0.0, 0.0, 0.0, 0.0, 0.0, 0.0, 0.0, 0.0, 0.0, 0.0, 0.0, 0.0, 0.0, 0.0, 0.0, 0.0, 0.0, 0.0, 0.0, 0.0, 0.0, 0.0, 0.0, 0.0, 0.0, 0.0, 0.0, 0.0, 0.0, 0.0, 0.0, 0.0, 0.0, 0.0, 0.0, 0.0, 0.0, 0.0, 0.0, 0.0, 0.0, 0.0, 0.0, 0.0, 0.0, 0.0, 0.0, 0.0, 0.0, 0.0, 0.0, 0.0, 0.0, 0.0, 0.0, 0.0, 0.0, 0.0, 0.0, 0.0, 0.0, 0.0, 0.0, 0.0, 0.0, 0.0, 0.0, 0.0, 0.0, 0.0, 0.0, 0.0, 0.0, 0.0, 0.0, 0.0, 0.0, 0.0, 0.0, 0.0, 0.0, 0.0, 0.0, 0.0, 0.0, 0.0, 0.0, 0.0, 0.0, 0.0, 0.0, 0.0, 0.0, 0.0, 0.0, 0.0, 0.0, 0.0, 0.0, 0.0, 0.0, 0.0, 0.0, 0.0, 0.0, 0.0, 0.0, 0.0, 0.0, 0.0, 0.0, 0.0, 0.0, 0.0, 0.0, 0.0, 0.0, 0.0, 0.0, 0.0, 0.0, 0.0, 0.0, 0.0, 0.0, 0.0, 0.0, 0.0, 0.0, 0.0, 0.0, 0.0, 0.0, 0.0, 0.0, 0.0, 0.0, 0.0, 0.0, 0.0, 0.0, 0.0, 0.0, 0.0, 0.0, 0.0, 0.0, 0.0, 0.0, 0.0, 0.0, 0.0, 0.0, 0.0, 0.0, 0.0, 0.0, 0.0, 0.0, 0.0, 0.0, 0.0, 0.0, 0.0, 0.0, 0.0, 0.0, 0.0, 0.0, 0.0, 0.0, 0.0, 0.0, 0.0, 0.0, 0.0, 0.0, 0.0, 0.0, 0.0, 0.0, 0.0, 0.0, 0.0, 0.0, 0.0, 0.0, 0.0, 0.0, 0.0, 0.0, 0.0, 0.0, 0.0, 0.0, 0.0, 0.0, 0.0, 0.0, 0.0, 0.0, 0.0, 0.0, 0.0, 0.0, 0.0, 0.0, 0.0, 0.0, 0.0, 0.0, 0.0, 0.0, 0.0, 0.0, 0.0, 0.0, 0.0, 0.0, 0.0, 0.0, 0.0, 0.0, 0.0, 0.0, 0.0, 0.0, 0.0, 0.0, 0.0, 0.0, 0.0, 0.0, 0.0, 0.0, 0.0, 0.0, 0.0, 0.0, 0.0, 0.0, 0.0, 0.0, 0.0, 0.0, 0.0, 0.0, 0.0, 0.0, 0.0, 0.0, 0.0, 0.0, 0.0, 0.0, 0.0, 0.0, 0.0, 0.0, 0.0, 0.0, 0.0, 0.0, 0.0, 0.0, 0.0, 0.0, 0.0, 0.0, 0.0, 0.0, 0.0, 0.0, 0.0, 0.0, 0.0, 0.0, 0.0, 0.0, 0.0, 0.0, 0.0, 0.0, 0.0, 0.0, 0.0, 0.0, 0.0, 0.0, 0.0, 0.0, 0.0, 0.0, 0.0, 0.0, 0.0, 0.0, 0.0, 0.0, 0.0, 0.0, 0.0, 0.0, 0.0, 0.0, 0.0, 0.0, 0.0, 0.0, 0.0, 0.0, 0.0, 0.0, 0.0, 0.0, 0.0, 0.0, 0.0, 0.0, 0.0, 0.0, 0.0, 0.0, 0.0, 0.0, 0.0, 0.0, 0.0, 0.0, 0.0, 0.0, 0.0, 0.0, 0.0, 0.0, 0.0, 0.0, 0.0, 0.0, 0.0, 0.0, 0.0, 0.0, 0.0, 0.0, 0.0, 0.0, 0.0, 0.0, 0.0, 0.0, 0.0, 0.0, 0.0, 0.0, 0.0, 0.0, 0.0, 0.0, 0.0, 0.0, 0.0, 0.0, 0.0, 0.0, 0.0, 0.0, 0.0, 0.0, 0.0, 0.0, 0.0, 0.0, 0.0, 0.0, 0.0, 0.0, 0.0, 0.0, 0.0, 0.0, 0.0, 0.0, 0.0, 0.0, 0.0, 0.0, 0.0, 0.0, 0.0, 0.0, 0.0, 0.0, 0.0, 0.0, 0.0, 0.0, 0.0, 0.0, 0.0, 0.0, 0.0, 0.0, 0.0, 0.0, 0.0, 0.0, 0.0, 0.0, 0.0, 0.0, 0.0, 0.0, 0.0, 0.0, 0.0, 0.0, 0.0, 0.0, 0.0, 0.0, 0.0, 0.0, 0.0, 0.0, 0.0, 0.0, 0.0, 0.0, 0.0, 0.0, 0.0, 0.0, 0.0, 0.0, 0.0, 0.0, 0.0, 0.0, 0.0, 0.0, 0.0, 0.0, 0.0, 0.0, 0.0, 0.0, 0.0, 0.0, 0.0, 0.0, 0.0, 0.0, 0.0, 0.0, 0.375, 0.0, 0.625, 0.0, 0.625, 0.25, 0.375, 0.25, 0.375, 0.25, 0.625, 0.25, 0.625, 0.5, 0.375, 0.5, 0.375, 0.5, 0.625, 0.5, 0.625, 0.75, 0.375, 0.75, 0.375, 0.75, 0.625, 0.75, 0.625, 1.0, 0.375, 1.0, 0.125, 0.5, 0.375, 0.5, 0.375, 0.75, 0.125, 0.75, 0.625, 0.5, 0.875, 0.5, 0.875, 0.75, 0.625, 0.75, 0.375, 0.0, 0.625, 0.0, 0.625, 0.25, 0.375, 0.25, 0.375, 0.25, 0.625, 0.25, 0.625, 0.5, 0.375, 0.5, 0.375, 0.5, 0.625, 0.5, 0.625, 0.75, 0.375, 0.75, 0.375, 0.75, 0.625, 0.75, 0.625, 1.0, 0.375, 1.0, 0.125, 0.5, 0.375, 0.5, 0.375, 0.75, 0.125, 0.75, 0.625, 0.5, 0.875, 0.5, 0.875, 0.75, 0.625, 0.75, 0.0, 0.0, 0.0, 0.0, 0.0, 0.0, 0.0, 0.0, 0.0, 0.0, 0.0, 0.0, 0.0, 0.0, 0.0, 0.0, 0.0, 0.0, 0.0, 0.0, 0.0, 0.0, 0.0, 0.0, 0.0, 0.0, 0.0, 0.0, 0.0, 0.0, 0.0, 0.0, 0.0, 0.0, 0.0, 0.0, 0.0, 0.0, 0.0, 0.0, 0.0, 0.0, 0.0, 0.0, 0.0, 0.0, 0.0, 0.0, 0.0, 0.0, 0.0, 0.0, 0.0, 0.0, 0.0, 0.0, 0.0, 0.0, 0.0, 0.0, 0.0, 0.0, 0.0, 0.0, 0.0, 0.0, 0.0, 0.0, 0.0, 0.0, 0.0, 0.0, 0.0, 0.0, 0.0, 0.0, 0.0, 0.0, 0.0, 0.0, 0.0, 0.0, 0.0, 0.0, 0.0, 0.0, 0.0, 0.0, 0.0, 0.0, 0.0, 0.0, 0.0, 0.0, 0.0, 0.0, 0.0, 0.0, 0.0, 0.0, 0.0, 0.0, 0.0, 0.0, 0.0, 0.0, 0.0, 0.0, 0.0, 0.0, 0.0, 0.0, 0.0, 0.0, 0.0, 0.0, 0.0, 0.0, 0.0, 0.0, 0.0, 0.0, 0.0, 0.0, 0.0, 0.0, 0.0, 0.0, 0.0, 0.0, 0.0, 0.0, 0.0, 0.0, 0.0, 0.0, 0.0, 0.0, 0.0, 0.0, 0.0, 0.0, 0.0, 0.0, 0.0, 0.0, 0.0, 0.0, 0.0, 0.0, 0.0, 0.0, 0.0, 0.0, 0.0, 0.0, 0.0, 0.0, 0.0, 0.0, 0.0, 0.0, 0.0, 0.0, 0.0, 0.0, 0.0, 0.0, 0.0, 0.0, 0.0, 0.0, 0.0, 0.0, 0.0, 0.0, 0.0, 0.0, 0.0, 0.0, 0.0, 0.0, 0.0, 0.0, 0.0, 0.0, 0.0, 0.0, 0.0, 0.0, 0.0, 0.0, 0.0, 0.0, 0.0, 0.0, 0.0, 0.0, 0.0, 0.0, 0.0, 0.0, 0.0, 0.0, 0.0, 0.0, 0.0, 0.0, 0.0, 0.0, 0.0, 0.0, 0.0, 0.0, 0.0, 0.0, 0.0, 0.0, 0.0, 0.0, 0.0, 0.0, 0.0, 0.0, 0.0, 0.0, 0.0, 0.0, 0.0, 0.0, 0.0, 0.0, 0.0, 0.0, 0.0, 0.0, 0.0, 0.0, 0.0, 0.0, 0.0, 0.0, 0.0, 0.0, 0.0, 0.0, 0.0, 0.0, 0.0, 0.0, 0.0, 0.0, 0.0, 0.0, 0.0, 0.0, 0.0, 0.0, 0.0, 0.0, 0.0, 0.0, 0.0, 0.0, 0.0, 0.0, 0.0, 0.0, 0.0, 0.0, 0.0, 0.0, 0.0, 0.0, 0.0, 0.0, 0.0, 0.0, 0.0, 0.0, 0.0, 0.0, 0.0, 0.0, 0.0, 0.0, 0.0, 0.0, 0.0, 0.0, 0.0, 0.0, 0.0, 0.0, 0.0, 0.0, 0.0, 0.0, 0.0, 0.0, 0.0, 0.0, 0.0, 0.0, 0.0, 0.0, 0.0, 0.0, 0.0, 0.0, 0.0, 0.0, 0.0, 0.0, 0.0, 0.0, 0.0, 0.0, 0.0, 0.0, 0.0, 0.0, 0.0, 0.0, 0.0, 0.0, 0.0, 0.0, 0.0, 0.0, 0.0, 0.0, 0.0, 0.0, 0.0, 0.0, 0.0, 0.0, 0.0, 0.0, 0.0, 0.0, 0.0, 0.0, 0.0, 0.0, 0.0, 0.0, 0.0, 0.0, 0.0, 0.0, 0.0, 0.0, 0.0, 0.0, 0.0, 0.0, 0.0, 0.0, 0.0, 0.0, 0.0, 0.0, 0.0, 0.0, 0.0, 0.0, 0.0, 0.0, 0.0, 0.0, 0.0, 0.0, 0.0, 0.0, 0.0, 0.0, 0.0, 0.0, 0.0, 0.0, 0.0, 0.0, 0.0, 0.0, 0.0, 0.0, 0.0, 0.0, 0.0, 0.0, 0.0, 0.0, 0.0, 0.0, 0.0, 0.0, 0.0, 0.0, 0.0, 0.0, 0.0, 0.0, 0.0, 0.0, 0.0, 0.0, 0.0, 0.0, 0.0, 0.0, 0.0, 0.0, 0.0, 0.0, 0.0, 0.0, 0.0, 0.0, 0.0, 0.0, 0.0, 0.0, 0.0, 0.0, 0.0, 0.0, 0.0, 0.0, 0.0, 0.0, 0.0, 0.0, 0.0, 0.0, 0.0, 0.0, 0.0, 0.0, 0.0, 0.0, 0.0, 0.0, 0.0, 0.0, 0.0, 0.0, 0.0, 0.0, 0.0, 0.0, 0.0, 0.0, 0.0, 0.0, 0.0, 0.0, 0.0, 0.0, 0.0, 0.0, 0.0, 0.0, 0.0, 0.0, 0.0, 0.0, 0.0, 0.0, 0.0, 0.0, 0.0, 0.0, 0.0, 0.0, 0.0, 0.0, 0.0, 0.0, 0.0, 0.0, 0.0, 0.0, 0.0, 0.0, 0.0, 0.0, 0.0, 0.0, 0.0, 0.0, 0.0, 0.0, 0.0, 0.0, 0.75, 0.5, 0.6667, 0.5, 0.6667, 0.5, 0.75, 0.5, 1.0, 0.5, 1.0, 1.0, 0.9167, 1.0, 0.9167, 0.5, 1.0, 0.5, 0.9167, 0.5, 0.9167, 0.5, 1.0, 0.5, 0.9167, 0.5, 0.9167, 1.0, 0.8333, 1.0, 0.8333, 0.5, 0.87, 0.04215, 0.75, 0.01, 0.75, 0.01, 0.87, 0.04215, 0.8333, 0.5, 0.8333, 1.0, 0.75, 1.0, 0.75, 0.5, 0.4167, 0.5, 0.3333, 0.5, 0.3333, 0.5, 0.4167, 0.5, 0.75, 0.5, 0.75, 1.0, 0.6667, 1.0, 0.6667, 0.5, 0.8333, 0.5, 0.75, 0.5, 0.75, 0.5, 0.8333, 0.5, 0.75, 0.49, 0.87, 0.4578, 0.9578, 0.37, 0.99, 0.25, 0.9578, 0.13, 0.87, 0.04215, 0.75, 0.01, 0.63, 0.04215, 0.5422, 0.13, 0.51, 0.25, 0.5422, 0.37, 0.63, 0.4578, 0.6667, 0.5, 0.6667, 1.0, 0.5833, 1.0, 0.5833, 0.5, 0.6667, 0.5, 0.5833, 0.5, 0.5833, 0.5, 0.6667, 0.5, 0.75, 0.01, 0.87, 0.04215, 0.87, 0.04215, 0.75, 0.01, 0.25, 0.01, 0.13, 0.04215, 0.13, 0.04215, 0.25, 0.01, 0.08333, 0.5, 7.451e-08, 0.5, 7.451e-08, 0.5, 0.08333, 0.5, 0.37, 0.04215, 0.25, 0.01, 0.25, 0.01, 0.37, 0.04215, 0.5833, 0.5, 0.5833, 1.0, 0.5833, 1.0, 0.5833, 0.5, 0.75, 0.01, 0.63, 0.04215, 0.63, 0.04215, 0.75, 0.01, 0.4167, 1.0, 0.4167, 0.5, 0.4167, 0.5, 0.4167, 1.0, 0.4167, 0.5, 0.4167, 1.0, 0.3333, 1.0, 0.3333, 0.5, 0.3333, 0.5, 0.25, 0.5, 0.25, 0.5, 0.3333, 0.5, 0.63, 0.04215, 0.75, 0.01, 0.75, 0.01, 0.63, 0.04215, 0.3333, 0.5, 0.3333, 1.0, 0.25, 1.0, 0.25, 0.5, 0.1667, 0.5, 0.08333, 0.5, 0.08333, 0.5, 0.1667, 0.5, 0.5, 0.5, 0.5, 1.0, 0.4167, 1.0, 0.4167, 0.5, 0.25, 0.5, 0.25, 1.0, 0.1667, 1.0, 0.1667, 0.5, 0.37, 0.4578, 0.25, 0.49, 0.13, 0.4578, 0.04215, 0.37, 0.01, 0.25, 0.04215, 0.13, 0.13, 0.04215, 0.25, 0.01, 0.37, 0.04215, 0.4578, 0.13, 0.49, 0.25, 0.4578, 0.37, 0.5833, 0.5, 0.5833, 1.0, 0.5, 1.0, 0.5, 0.5, 0.1667, 0.5, 0.1667, 1.0, 0.08333, 1.0, 0.08333, 0.5, 0.9167, 0.5, 0.8333, 0.5, 0.8333, 0.5, 0.9167, 0.5, 0.08333, 0.5, 0.08333, 1.0, 7.451e-08, 1.0, 7.451e-08, 0.5, 0.25, 0.5, 0.1667, 0.5, 0.1667, 0.5, 0.25, 0.5, 0.75, 0.5, 0.6667, 0.5, 0.6667, 0.5, 0.75, 0.5, 1.0, 0.5, 1.0, 1.0, 0.9167, 1.0, 0.9167, 0.5, 1.0, 0.5, 0.9167, 0.5, 0.9167, 0.5, 1.0, 0.5, 0.9167, 0.5, 0.9167, 1.0, 0.8333, 1.0, 0.8333, 0.5, 0.87, 0.04215, 0.75, 0.01, 0.75, 0.01, 0.87, 0.04215, 0.8333, 0.5, 0.8333, 1.0, 0.75, 1.0, 0.75, 0.5, 0.4167, 0.5, 0.3333, 0.5, 0.3333, 0.5, 0.4167, 0.5, 0.75, 0.5, 0.75, 1.0, 0.6667, 1.0, 0.6667, 0.5, 0.8333, 0.5, 0.75, 0.5, 0.75, 0.5, 0.8333, 0.5, 0.75, 0.49, 0.87, 0.4578, 0.9578, 0.37, 0.99, 0.25, 0.9578, 0.13, 0.87, 0.04215, 0.75, 0.01, 0.63, 0.04215, 0.5422, 0.13, 0.51, 0.25, 0.5422, 0.37, 0.63, 0.4578, 0.6667, 0.5, 0.6667, 1.0, 0.5833, 1.0, 0.5833, 0.5, 0.6667, 0.5, 0.5833, 0.5, 0.5833, 0.5, 0.6667, 0.5, 0.75, 0.01, 0.87, 0.04215, 0.87, 0.04215, 0.75, 0.01, 0.25, 0.01, 0.13, 0.04215, 0.13, 0.04215, 0.25, 0.01, 0.08333, 0.5, 7.451e-08, 0.5, 7.451e-08, 0.5, 0.08333, 0.5, 0.37, 0.04215, 0.25, 0.01, 0.25, 0.01, 0.37, 0.04215, 0.5833, 0.5, 0.5833, 1.0, 0.5833, 1.0, 0.5833, 0.5, 0.75, 0.01, 0.63, 0.04215, 0.63, 0.04215, 0.75, 0.01, 0.4167, 1.0, 0.4167, 0.5, 0.4167, 0.5, 0.4167, 1.0, 0.4167, 0.5, 0.4167, 1.0, 0.3333, 1.0, 0.3333, 0.5, 0.3333, 0.5, 0.25, 0.5, 0.25, 0.5, 0.3333, 0.5, 0.63, 0.04215, 0.75, 0.01, 0.75, 0.01, 0.63, 0.04215, 0.3333, 0.5, 0.3333, 1.0, 0.25, 1.0, 0.25, 0.5, 0.1667, 0.5, 0.08333, 0.5, 0.08333, 0.5, 0.1667, 0.5, 0.5, 0.5, 0.5, 1.0, 0.4167, 1.0, 0.4167, 0.5, 0.25, 0.5, 0.25, 1.0, 0.1667, 1.0, 0.1667, 0.5, 0.37, 0.4578, 0.25, 0.49, 0.13, 0.4578, 0.04215, 0.37, 0.01, 0.25, 0.04215, 0.13, 0.13, 0.04215, 0.25, 0.01, 0.37, 0.04215, 0.4578, 0.13, 0.49, 0.25, 0.4578, 0.37, 0.5833, 0.5, 0.5833, 1.0, 0.5, 1.0, 0.5, 0.5, 0.1667, 0.5, 0.1667, 1.0, 0.08333, 1.0, 0.08333, 0.5, 0.9167, 0.5, 0.8333, 0.5, 0.8333, 0.5, 0.9167, 0.5, 0.08333, 0.5, 0.08333, 1.0, 7.451e-08, 1.0, 7.451e-08, 0.5, 0.25, 0.5, 0.1667, 0.5, 0.1667, 0.5, 0.25, 0.5, 0.625, 0.25, 0.625, 0.0, 0.625, 0.0, 0.625, 0.25, 0.375, 0.75, 0.625, 0.75, 0.625, 1.0, 0.375, 1.0, 0.375, 0.0, 0.625, 0.0, 0.625, 0.25, 0.375, 0.25, 0.125, 0.5, 0.375, 0.5, 0.375, 0.75, 0.125, 0.75, 0.375, 0.5, 0.625, 0.5, 0.625, 0.75, 0.375, 0.75, 0.375, 0.25, 0.625, 0.25, 0.625, 0.5, 0.375, 0.5, 0.625, 0.75, 0.625, 0.5, 0.625, 0.5, 0.625, 0.75, 0.625, 0.75, 0.625, 0.5, 0.625, 0.5, 0.625, 0.75, 0.625, 0.5, 0.625, 0.25, 0.625, 0.25, 0.625, 0.5, 0.625, 1.0, 0.625, 0.75, 0.625, 0.75, 0.625, 1.0, 0.625, 0.5, 0.875, 0.5, 0.875, 0.75, 0.625, 0.75, 0.625, 0.25, 0.625, 0.0, 0.625, 0.0, 0.625, 0.25, 0.625, 1.0, 0.625, 0.75, 0.625, 0.75, 0.625, 1.0, 0.625, 0.5, 0.625, 0.25, 0.625, 0.25, 0.625, 0.5])
_uv.active_render = True
_uv = me_cube.uv_layers.new(name='UVКарта')
_uv.uv.foreach_set('vector', [0.0, 0.0, 0.0, 0.0, 0.0, 0.0, 0.0, 0.0, 0.0, 0.0, 0.0, 0.0, 0.0, 0.0, 0.0, 0.0, 0.0, 0.0, 0.0, 0.0, 0.0, 0.0, 0.0, 0.0, 0.0, 0.0, 0.0, 0.0, 0.0, 0.0, 0.0, 0.0, 0.0, 0.0, 0.0, 0.0, 0.0, 0.0, 0.0, 0.0, 0.0, 0.0, 0.0, 0.0, 0.0, 0.0, 0.0, 0.0, 0.0, 0.0, 0.0, 0.0, 0.0, 0.0, 0.0, 0.0, 0.0, 0.0, 0.0, 0.0, 0.0, 0.0, 0.0, 0.0, 0.0, 0.0, 0.0, 0.0, 0.0, 0.0, 0.0, 0.0, 0.0, 0.0, 0.0, 0.0, 0.0, 0.0, 0.0, 0.0, 0.0, 0.0, 0.0, 0.0, 0.0, 0.0, 0.0, 0.0, 0.0, 0.0, 0.0, 0.0, 0.0, 0.0, 0.0, 0.0, 0.0, 0.0, 0.0, 0.0, 0.0, 0.0, 0.0, 0.0, 0.0, 0.0, 0.0, 0.0, 0.0, 0.0, 0.0, 0.0, 0.0, 0.0, 0.0, 0.0, 0.0, 0.0, 0.0, 0.0, 0.0, 0.0, 0.0, 0.0, 0.0, 0.0, 0.0, 0.0, 0.0, 0.0, 0.0, 0.0, 0.0, 0.0, 0.0, 0.0, 0.0, 0.0, 0.0, 0.0, 0.0, 0.0, 0.0, 0.0, 0.0, 0.0, 0.0, 0.0, 0.0, 0.0, 0.0, 0.0, 0.0, 0.0, 0.0, 0.0, 0.0, 0.0, 0.0, 0.0, 0.0, 0.0, 0.0, 0.0, 0.0, 0.0, 0.0, 0.0, 0.0, 0.0, 0.0, 0.0, 0.0, 0.0, 0.0, 0.0, 0.0, 0.0, 0.0, 0.0, 0.0, 0.0, 0.0, 0.0, 0.0, 0.0, 0.0, 0.0, 0.0, 0.0, 0.0, 0.0, 0.0, 0.0, 0.0, 0.0, 0.0, 0.0, 0.0, 0.0, 0.0, 0.0, 0.0, 0.0, 0.0, 0.0, 0.0, 0.0, 0.0, 0.0, 0.0, 0.0, 0.0, 0.0, 0.0, 0.0, 0.0, 0.0, 0.0, 0.0, 0.0, 0.0, 0.0, 0.0, 0.0, 0.0, 0.0, 0.0, 0.0, 0.0, 0.0, 0.0, 0.0, 0.0, 0.0, 0.0, 0.0, 0.0, 0.0, 0.0, 0.0, 0.0, 0.0, 0.0, 0.0, 0.0, 0.0, 0.0, 0.0, 0.0, 0.0, 0.0, 0.0, 0.0, 0.0, 0.0, 0.0, 0.0, 0.0, 0.0, 0.0, 0.0, 0.0, 0.0, 0.0, 0.0, 0.0, 0.0, 0.0, 0.0, 0.0, 0.0, 0.0, 0.0, 0.0, 0.0, 0.0, 0.0, 0.0, 0.0, 0.0, 0.0, 0.0, 0.0, 0.0, 0.0, 0.0, 0.0, 0.0, 0.0, 0.0, 0.0, 0.0, 0.0, 0.0, 0.0, 0.0, 0.0, 0.0, 0.0, 0.0, 0.0, 0.0, 0.0, 0.0, 0.0, 0.0, 0.0, 0.0, 0.0, 0.0, 0.0, 0.0, 0.0, 0.0, 0.0, 0.0, 0.0, 0.0, 0.0, 0.0, 0.0, 0.0, 0.0, 0.0, 0.0, 0.0, 0.0, 0.0, 0.0, 0.0, 0.0, 0.0, 0.0, 0.0, 0.0, 0.0, 0.0, 0.0, 0.0, 0.0, 0.0, 0.0, 0.0, 0.0, 0.0, 0.0, 0.0, 0.0, 0.0, 0.0, 0.0, 0.0, 0.0, 0.0, 0.0, 0.0, 0.0, 0.0, 0.0, 0.0, 0.0, 0.0, 0.0, 0.0, 0.0, 0.0, 0.0, 0.0, 0.0, 0.0, 0.0, 0.0, 0.0, 0.0, 0.0, 0.0, 0.0, 0.0, 0.0, 0.0, 0.0, 0.0, 0.0, 0.0, 0.0, 0.0, 0.0, 0.0, 0.0, 0.0, 0.0, 0.0, 0.0, 0.0, 0.0, 0.0, 0.0, 0.0, 0.0, 0.0, 0.0, 0.0, 0.0, 0.0, 0.0, 0.0, 0.0, 0.0, 0.0, 0.0, 0.0, 0.0, 0.0, 0.0, 0.0, 0.0, 0.0, 0.0, 0.0, 0.0, 0.0, 0.0, 0.0, 0.0, 0.0, 0.0, 0.0, 0.0, 0.0, 0.0, 0.0, 0.0, 0.0, 0.0, 0.0, 0.0, 0.0, 0.0, 0.0, 0.0, 0.0, 0.0, 0.0, 0.0, 0.0, 0.0, 0.0, 0.0, 0.0, 0.0, 0.0, 0.0, 0.0, 0.0, 0.0, 0.0, 0.0, 0.0, 0.0, 0.0, 0.0, 0.0, 0.0, 0.0, 0.0, 0.0, 0.0, 0.0, 0.0, 0.0, 0.0, 0.0, 0.0, 0.0, 0.0, 0.0, 0.0, 0.0, 0.0, 0.0, 0.0, 0.0, 0.0, 0.0, 0.0, 0.0, 0.0, 0.0, 0.0, 0.0, 0.0, 0.0, 0.0, 0.0, 0.0, 0.0, 0.0, 0.0, 0.0, 0.0, 0.0, 0.0, 0.0, 0.0, 0.0, 0.0, 0.0, 0.0, 0.0, 0.0, 0.0, 0.0, 0.0, 0.0, 0.0, 0.0, 0.0, 0.0, 0.0, 0.0, 0.0, 0.0, 0.0, 0.0, 0.0, 0.0, 0.0, 0.0, 0.0, 0.0, 0.0, 0.0, 0.0, 0.0, 0.0, 0.0, 0.0, 0.0, 0.0, 0.0, 0.0, 0.0, 0.0, 0.0, 0.0, 0.0, 0.0, 0.0, 0.0, 0.0, 0.0, 0.0, 0.0, 0.0, 0.0, 0.0, 0.0, 0.0, 0.0, 0.0, 0.0, 0.0, 0.0, 0.0, 0.0, 0.0, 0.0, 0.0, 0.0, 0.0, 0.0, 0.0, 0.0, 0.0, 0.0, 0.0, 0.0, 0.0, 0.0, 0.0, 0.0, 0.0, 0.0, 0.0, 0.0, 0.0, 0.0, 0.0, 0.0, 0.0, 0.0, 0.0, 0.0, 0.0, 0.0, 0.0, 0.0, 0.0, 0.0, 0.0, 0.0, 0.0, 0.0, 0.0, 0.0, 0.0, 0.0, 0.0, 0.0, 0.0, 0.0, 0.0, 0.0, 0.0, 0.0, 0.0, 0.0, 0.0, 0.0, 0.0, 0.0, 0.0, 0.0, 0.0, 0.0, 0.0, 0.0, 0.0, 0.0, 0.0, 0.0, 0.0, 0.0, 0.0, 0.0, 0.0, 0.0, 0.0, 0.0, 0.0, 0.0, 0.0, 0.0, 0.0, 0.0, 0.0, 0.0, 0.0, 0.0, 0.0, 0.0, 0.0, 0.0, 0.0, 0.0, 0.0, 0.0, 0.0, 0.0, 0.0, 0.0, 0.0, 0.0, 0.0, 0.0, 0.0, 0.0, 0.0, 0.0, 0.0, 0.0, 0.0, 0.0, 0.0, 0.0, 0.0, 0.0, 0.0, 0.0, 0.0, 0.0, 0.0, 0.0, 0.0, 0.0, 0.0, 0.0, 0.0, 0.0, 0.0, 0.0, 0.0, 0.0, 0.0, 0.0, 0.0, 0.0, 0.0, 0.0, 0.0, 0.0, 0.0, 0.0, 0.0, 0.0, 0.0, 0.0, 0.0, 0.0, 0.0, 0.0, 0.0, 0.0, 0.0, 0.0, 0.0, 0.0, 0.0, 0.0, 0.0, 0.0, 0.0, 0.0, 0.0, 0.0, 0.0, 0.0, 0.0, 0.0, 0.0, 0.0, 0.0, 0.0, 0.0, 0.0, 0.0, 0.0, 0.0, 0.0, 0.0, 0.0, 0.0, 0.0, 0.0, 0.0, 0.0, 0.0, 0.0, 0.0, 0.0, 0.0, 0.0, 0.0, 0.0, 0.0, 0.0, 0.0, 0.0, 0.0, 0.0, 0.0, 0.0, 0.0, 0.0, 0.0, 0.0, 0.0, 0.0, 0.0, 0.0, 0.0, 0.0, 0.0, 0.0, 0.0, 0.0, 0.0, 0.0, 0.0, 0.0, 0.0, 0.0, 0.0, 0.0, 0.0, 0.0, 0.0, 0.0, 0.0, 0.0, 0.0, 0.0, 0.0, 0.0, 0.0, 0.0, 0.0, 0.0, 0.0, 0.0, 0.0, 0.0, 0.0, 0.0, 0.0, 0.0, 0.0, 0.0, 0.0, 0.0, 0.0, 0.0, 0.0, 0.0, 0.0, 0.0, 0.0, 0.0, 0.0, 0.0, 0.0, 0.0, 0.0, 0.0, 0.0, 0.0, 0.0, 0.0, 0.0, 0.0, 0.0, 0.0, 0.0, 0.0, 0.0, 0.0, 0.0, 0.0, 0.0, 0.0, 0.0, 0.0, 0.0, 0.0, 0.0, 0.0, 0.0, 0.0, 0.0, 0.0, 0.0, 0.0, 0.0, 0.0, 0.0, 0.0, 0.0, 0.0, 0.0, 0.0, 0.0, 0.0, 0.0, 0.0, 0.0, 0.0, 0.0, 0.0, 0.0, 0.0, 0.0, 0.0, 0.0, 0.0, 0.0, 0.0, 0.0, 0.0, 0.0, 0.0, 0.0, 0.0, 0.0, 0.0, 0.0, 0.0, 0.0, 0.0, 0.0, 0.0, 0.0, 0.0, 0.0, 0.0, 0.0, 0.0, 0.0, 0.0, 1.0, 1.0, 1.0, 1.0, 0.0, 0.0, 0.0, 1.0, 0.0, 1.0, 1.0, 0.0, 1.0, 1.0, 1.0, 0.0, 1.0, 0.0, 1.0, 1.0, 1.0, 0.0, 0.0, 1.0, 0.0, 1.0, 0.0, 0.0, 0.0, 1.0, 0.0, 1.0, 1.0, 1.0, 1.0, 1.0, 0.0, 0.0, 1.0, 0.0, 0.0, 0.0, 0.0, 0.0, 1.0, 0.0, 0.0, 0.0, 1.0, 1.0, 1.0, 1.0, 0.0, 0.0, 0.0, 1.0, 0.0, 1.0, 1.0, 0.0, 1.0, 1.0, 1.0, 0.0, 1.0, 0.0, 1.0, 1.0, 1.0, 0.0, 0.0, 1.0, 0.0, 1.0, 0.0, 0.0, 0.0, 1.0, 0.0, 1.0, 1.0, 1.0, 1.0, 1.0, 0.0, 0.0, 1.0, 0.0, 0.0, 0.0, 0.0, 0.0, 1.0, 0.0, 0.0, 0.0, 1.0, 1.0, 1.0, 1.0, 0.0, 0.0, 0.0, 1.0, 0.0, 1.0, 1.0, 0.0, 1.0, 1.0, 1.0, 0.0, 1.0, 0.0, 1.0, 1.0, 1.0, 0.0, 0.0, 1.0, 0.0, 1.0, 0.0, 0.0, 0.0, 1.0, 0.0, 1.0, 1.0, 1.0, 1.0, 1.0, 0.0, 0.0, 1.0, 0.0, 0.0, 0.0, 0.0, 0.0, 1.0, 0.0, 0.0, 0.0, 1.0, 1.0, 1.0, 1.0, 0.0, 0.0, 0.0, 1.0, 0.0, 1.0, 1.0, 0.0, 1.0, 1.0, 1.0, 0.0, 1.0, 0.0, 1.0, 1.0, 1.0, 0.0, 0.0, 1.0, 0.0, 1.0, 0.0, 0.0, 0.0, 1.0, 0.0, 1.0, 1.0, 1.0, 1.0, 1.0, 0.0, 0.0, 1.0, 0.0, 0.0, 0.0, 0.0, 0.0, 1.0, 0.0, 0.0, 0.0, 1.0, 1.0, 1.0, 1.0, 0.0, 0.0, 0.0, 1.0, 0.0, 1.0, 1.0, 0.0, 1.0, 1.0, 1.0, 0.0, 1.0, 0.0, 1.0, 1.0, 1.0, 0.0, 0.0, 1.0, 0.0, 1.0, 0.0, 0.0, 0.0, 1.0, 0.0, 1.0, 1.0, 1.0, 1.0, 1.0, 0.0, 0.0, 1.0, 0.0, 0.0, 0.0, 0.0, 0.0, 1.0, 0.0, 0.0, 0.0, 1.0, 1.0, 1.0, 1.0, 0.0, 0.0, 0.0, 1.0, 0.0, 1.0, 1.0, 0.0, 1.0, 1.0, 1.0, 0.0, 1.0, 0.0, 1.0, 1.0, 1.0, 0.0, 0.0, 1.0, 0.0, 1.0, 0.0, 0.0, 0.0, 1.0, 0.0, 1.0, 1.0, 1.0, 1.0, 1.0, 0.0, 0.0, 1.0, 0.0, 0.0, 0.0, 0.0, 0.0, 1.0, 0.0, 0.0, 0.0, 1.0, 1.0, 1.0, 1.0, 0.0, 0.0, 0.0, 1.0, 0.0, 1.0, 1.0, 0.0, 1.0, 1.0, 1.0, 0.0, 1.0, 0.0, 1.0, 1.0, 1.0, 0.0, 0.0, 1.0, 0.0, 1.0, 0.0, 0.0, 0.0, 1.0, 0.0, 1.0, 1.0, 1.0, 1.0, 1.0, 0.0, 0.0, 1.0, 0.0, 0.0, 0.0, 0.0, 0.0, 1.0, 0.0, 0.0, 0.0, 1.0, 1.0, 1.0, 1.0, 0.0, 0.0, 0.0, 1.0, 0.0, 1.0, 1.0, 0.0, 1.0, 1.0, 1.0, 0.0, 1.0, 0.0, 1.0, 1.0, 1.0, 0.0, 0.0, 1.0, 0.0, 1.0, 0.0, 0.0, 0.0, 1.0, 0.0, 1.0, 1.0, 1.0, 1.0, 1.0, 0.0, 0.0, 1.0, 0.0, 0.0, 0.0, 0.0, 0.0, 1.0, 0.0, 0.0, 0.0, 1.0, 1.0, 1.0, 1.0, 0.0, 0.0, 0.0, 1.0, 0.0, 1.0, 1.0, 0.0, 1.0, 1.0, 1.0, 0.0, 1.0, 0.0, 1.0, 1.0, 1.0, 0.0, 0.0, 1.0, 0.0, 1.0, 0.0, 0.0, 0.0, 1.0, 0.0, 1.0, 1.0, 1.0, 1.0, 1.0, 0.0, 0.0, 1.0, 0.0, 0.0, 0.0, 0.0, 0.0, 1.0, 0.0, 0.0, 0.0, 1.0, 1.0, 1.0, 1.0, 0.0, 0.0, 0.0, 1.0, 0.0, 1.0, 1.0, 0.0, 1.0, 1.0, 1.0, 0.0, 1.0, 0.0, 1.0, 1.0, 1.0, 0.0, 0.0, 1.0, 0.0, 1.0, 0.0, 0.0, 0.0, 1.0, 0.0, 1.0, 1.0, 1.0, 1.0, 1.0, 0.0, 0.0, 1.0, 0.0, 0.0, 0.0, 0.0, 0.0, 1.0, 0.0, 0.0, 0.0, 1.0, 1.0, 1.0, 1.0, 0.0, 0.0, 0.0, 1.0, 0.0, 1.0, 1.0, 0.0, 1.0, 1.0, 1.0, 0.0, 1.0, 0.0, 1.0, 1.0, 1.0, 0.0, 0.0, 1.0, 0.0, 1.0, 0.0, 0.0, 0.0, 1.0, 0.0, 1.0, 1.0, 1.0, 1.0, 1.0, 0.0, 0.0, 1.0, 0.0, 0.0, 0.0, 0.0, 0.0, 1.0, 0.0, 0.0, 0.0, 1.0, 1.0, 1.0, 1.0, 0.0, 0.0, 0.0, 1.0, 0.0, 1.0, 1.0, 0.0, 1.0, 1.0, 1.0, 0.0, 1.0, 0.0, 1.0, 1.0, 1.0, 0.0, 0.0, 1.0, 0.0, 1.0, 0.0, 0.0, 0.0, 1.0, 0.0, 1.0, 1.0, 1.0, 1.0, 1.0, 0.0, 0.0, 1.0, 0.0, 0.0, 0.0, 0.0, 0.0, 1.0, 0.0, 0.0, 0.0, 1.0, 1.0, 1.0, 1.0, 0.0, 0.0, 0.0, 1.0, 0.0, 1.0, 1.0, 0.0, 1.0, 1.0, 1.0, 0.0, 1.0, 0.0, 1.0, 1.0, 1.0, 0.0, 0.0, 1.0, 0.0, 1.0, 0.0, 0.0, 0.0, 1.0, 0.0, 1.0, 1.0, 1.0, 1.0, 1.0, 0.0, 0.0, 1.0, 0.0, 0.0, 0.0, 0.0, 0.0, 1.0, 0.0, 0.0, 0.0, 1.0, 1.0, 1.0, 1.0, 0.0, 0.0, 0.0, 1.0, 0.0, 1.0, 1.0, 0.0, 1.0, 1.0, 1.0, 0.0, 1.0, 0.0, 1.0, 1.0, 1.0, 0.0, 0.0, 1.0, 0.0, 1.0, 0.0, 0.0, 0.0, 1.0, 0.0, 1.0, 1.0, 1.0, 1.0, 1.0, 0.0, 0.0, 1.0, 0.0, 0.0, 0.0, 0.0, 0.0, 1.0, 0.0, 0.0, 0.0, 1.0, 1.0, 1.0, 1.0, 0.0, 0.0, 0.0, 1.0, 0.0, 1.0, 1.0, 0.0, 1.0, 1.0, 1.0, 0.0, 1.0, 0.0, 1.0, 1.0, 1.0, 0.0, 0.0, 1.0, 0.0, 1.0, 0.0, 0.0, 0.0, 1.0, 0.0, 1.0, 1.0, 1.0, 1.0, 1.0, 0.0, 0.0, 1.0, 0.0, 0.0, 0.0, 0.0, 0.0, 1.0, 0.0, 0.0, 0.0, 1.0, 1.0, 1.0, 1.0, 0.0, 0.0, 0.0, 1.0, 0.0, 1.0, 1.0, 0.0, 1.0, 1.0, 1.0, 0.0, 1.0, 0.0, 1.0, 1.0, 1.0, 0.0, 0.0, 1.0, 0.0, 1.0, 0.0, 0.0, 0.0, 1.0, 0.0, 1.0, 1.0, 1.0, 1.0, 1.0, 0.0, 0.0, 1.0, 0.0, 0.0, 0.0, 0.0, 0.0, 1.0, 0.0, 0.0, 0.0, 1.0, 1.0, 1.0, 1.0, 0.0, 0.0, 0.0, 1.0, 0.0, 1.0, 1.0, 0.0, 1.0, 1.0, 1.0, 0.0, 1.0, 0.0, 1.0, 1.0, 1.0, 0.0, 0.0, 1.0, 0.0, 1.0, 0.0, 0.0, 0.0, 1.0, 0.0, 1.0, 1.0, 1.0, 1.0, 1.0, 0.0, 0.0, 1.0, 0.0, 0.0, 0.0, 0.0, 0.0, 1.0, 0.0, 0.0, 0.0, 1.0, 1.0, 1.0, 1.0, 0.0, 0.0, 0.0, 1.0, 0.0, 1.0, 1.0, 0.0, 1.0, 1.0, 1.0, 0.0, 1.0, 0.0, 1.0, 1.0, 1.0, 0.0, 0.0, 1.0, 0.0, 1.0, 0.0, 0.0, 0.0, 1.0, 0.0, 1.0, 1.0, 1.0, 1.0, 1.0, 0.0, 0.0, 1.0, 0.0, 0.0, 0.0, 0.0, 0.0, 1.0, 0.0, 0.0, 0.0, 1.0, 1.0, 1.0, 1.0, 0.0, 0.0, 0.0, 1.0, 0.0, 1.0, 1.0, 0.0, 1.0, 1.0, 1.0, 0.0, 1.0, 0.0, 1.0, 1.0, 1.0, 0.0, 0.0, 1.0, 0.0, 1.0, 0.0, 0.0, 0.0, 1.0, 0.0, 1.0, 1.0, 1.0, 1.0, 1.0, 0.0, 0.0, 1.0, 0.0, 0.0, 0.0, 0.0, 0.0, 1.0, 0.0, 0.0, 0.0, 1.0, 1.0, 1.0, 1.0, 0.0, 0.0, 0.0, 1.0, 0.0, 1.0, 1.0, 0.0, 1.0, 1.0, 1.0, 0.0, 1.0, 0.0, 1.0, 1.0, 1.0, 0.0, 0.0, 1.0, 0.0, 1.0, 0.0, 0.0, 0.0, 1.0, 0.0, 1.0, 1.0, 1.0, 1.0, 1.0, 0.0, 0.0, 1.0, 0.0, 0.0, 0.0, 0.0, 0.0, 1.0, 0.0, 0.0, 0.0, 1.0, 1.0, 1.0, 1.0, 0.0, 0.0, 0.0, 1.0, 0.0, 1.0, 1.0, 0.0, 1.0, 1.0, 1.0, 0.0, 1.0, 0.0, 1.0, 1.0, 1.0, 0.0, 0.0, 1.0, 0.0, 1.0, 0.0, 0.0, 0.0, 1.0, 0.0, 1.0, 1.0, 1.0, 1.0, 1.0, 0.0, 0.0, 1.0, 0.0, 0.0, 0.0, 0.0, 0.0, 1.0, 0.0, 0.0, 0.0, 1.0, 1.0, 1.0, 1.0, 0.0, 0.0, 0.0, 1.0, 0.0, 1.0, 1.0, 0.0, 1.0, 1.0, 1.0, 0.0, 1.0, 0.0, 1.0, 1.0, 1.0, 0.0, 0.0, 1.0, 0.0, 1.0, 0.0, 0.0, 0.0, 1.0, 0.0, 1.0, 1.0, 1.0, 1.0, 1.0, 0.0, 0.0, 1.0, 0.0, 0.0, 0.0, 0.0, 0.0, 1.0, 0.0, 0.0, 0.0, 1.0, 1.0, 1.0, 1.0, 0.0, 0.0, 0.0, 1.0, 0.0, 1.0, 1.0, 0.0, 1.0, 1.0, 1.0, 0.0, 1.0, 0.0, 1.0, 1.0, 1.0, 0.0, 0.0, 1.0, 0.0, 1.0, 0.0, 0.0, 0.0, 1.0, 0.0, 1.0, 1.0, 1.0, 1.0, 1.0, 0.0, 0.0, 1.0, 0.0, 0.0, 0.0, 0.0, 0.0, 1.0, 0.0, 0.0, 0.0, 1.0, 1.0, 1.0, 1.0, 0.0, 0.0, 0.0, 1.0, 0.0, 1.0, 1.0, 0.0, 1.0, 1.0, 1.0, 0.0, 1.0, 0.0, 1.0, 1.0, 1.0, 0.0, 0.0, 1.0, 0.0, 1.0, 0.0, 0.0, 0.0, 1.0, 0.0, 1.0, 1.0, 1.0, 1.0, 1.0, 0.0, 0.0, 1.0, 0.0, 0.0, 0.0, 0.0, 0.0, 1.0, 0.0, 0.0, 0.0, 1.0, 1.0, 1.0, 1.0, 0.0, 0.0, 0.0, 1.0, 0.0, 1.0, 1.0, 0.0, 1.0, 1.0, 1.0, 0.0, 1.0, 0.0, 1.0, 1.0, 1.0, 0.0, 0.0, 1.0, 0.0, 1.0, 0.0, 0.0, 0.0, 1.0, 0.0, 1.0, 1.0, 1.0, 1.0, 1.0, 0.0, 0.0, 1.0, 0.0, 0.0, 0.0, 0.0, 0.0, 1.0, 0.0, 0.0, 0.0, 1.0, 1.0, 1.0, 1.0, 0.0, 0.0, 0.0, 1.0, 0.0, 1.0, 1.0, 0.0, 1.0, 1.0, 1.0, 0.0, 1.0, 0.0, 1.0, 1.0, 1.0, 0.0, 0.0, 1.0, 0.0, 1.0, 0.0, 0.0, 0.0, 1.0, 0.0, 1.0, 1.0, 1.0, 1.0, 1.0, 0.0, 0.0, 1.0, 0.0, 0.0, 0.0, 0.0, 0.0, 1.0, 0.0, 0.0, 0.0, 1.0, 1.0, 1.0, 1.0, 0.0, 0.0, 0.0, 1.0, 0.0, 1.0, 1.0, 0.0, 1.0, 1.0, 1.0, 0.0, 1.0, 0.0, 1.0, 1.0, 1.0, 0.0, 0.0, 1.0, 0.0, 1.0, 0.0, 0.0, 0.0, 1.0, 0.0, 1.0, 1.0, 1.0, 1.0, 1.0, 0.0, 0.0, 1.0, 0.0, 0.0, 0.0, 0.0, 0.0, 1.0, 0.0, 0.0, 0.0, 1.0, 1.0, 1.0, 1.0, 0.0, 0.0, 0.0, 1.0, 0.0, 1.0, 1.0, 0.0, 1.0, 1.0, 1.0, 0.0, 1.0, 0.0, 1.0, 1.0, 1.0, 0.0, 0.0, 1.0, 0.0, 1.0, 0.0, 0.0, 0.0, 1.0, 0.0, 1.0, 1.0, 1.0, 1.0, 1.0, 0.0, 0.0, 1.0, 0.0, 0.0, 0.0, 0.0, 0.0, 1.0, 0.0, 0.0, 0.0, 1.0, 1.0, 1.0, 1.0, 0.0, 0.0, 0.0, 1.0, 0.0, 1.0, 1.0, 0.0, 1.0, 1.0, 1.0, 0.0, 1.0, 0.0, 1.0, 1.0, 1.0, 0.0, 0.0, 1.0, 0.0, 1.0, 0.0, 0.0, 0.0, 1.0, 0.0, 1.0, 1.0, 1.0, 1.0, 1.0, 0.0, 0.0, 1.0, 0.0, 0.0, 0.0, 0.0, 0.0, 1.0, 0.0, 0.0, 0.0, 1.0, 1.0, 1.0, 1.0, 0.0, 0.0, 0.0, 1.0, 0.0, 1.0, 1.0, 0.0, 1.0, 1.0, 1.0, 0.0, 1.0, 0.0, 1.0, 1.0, 1.0, 0.0, 0.0, 1.0, 0.0, 1.0, 0.0, 0.0, 0.0, 1.0, 0.0, 1.0, 1.0, 1.0, 1.0, 1.0, 0.0, 0.0, 1.0, 0.0, 0.0, 0.0, 0.0, 0.0, 1.0, 0.0, 0.0, 0.0, 1.0, 1.0, 1.0, 1.0, 0.0, 0.0, 0.0, 1.0, 0.0, 1.0, 1.0, 0.0, 1.0, 1.0, 1.0, 0.0, 1.0, 0.0, 1.0, 1.0, 1.0, 0.0, 0.0, 1.0, 0.0, 1.0, 0.0, 0.0, 0.0, 1.0, 0.0, 1.0, 1.0, 1.0, 1.0, 1.0, 0.0, 0.0, 1.0, 0.0, 0.0, 0.0, 0.0, 0.0, 1.0, 0.0, 0.0, 0.0, 1.0, 1.0, 1.0, 1.0, 0.0, 0.0, 0.0, 1.0, 0.0, 1.0, 1.0, 0.0, 1.0, 1.0, 1.0, 0.0, 1.0, 0.0, 1.0, 1.0, 1.0, 0.0, 0.0, 1.0, 0.0, 1.0, 0.0, 0.0, 0.0, 1.0, 0.0, 1.0, 1.0, 1.0, 1.0, 1.0, 0.0, 0.0, 1.0, 0.0, 0.0, 0.0, 0.0, 0.0, 1.0, 0.0, 0.0, 0.0, 0.0, 0.0, 0.0, 0.0, 0.0, 0.0, 0.0, 0.0, 0.0, 0.0, 0.0, 0.0, 0.0, 0.0, 0.0, 0.0, 0.0, 0.0, 0.0, 0.0, 0.0, 0.0, 0.0, 0.0, 0.0, 0.0, 0.0, 0.0, 0.0, 0.0, 0.0, 0.0, 0.0, 0.0, 0.0, 0.0, 0.0, 0.0, 0.0, 0.0, 0.0, 0.0, 0.0, 0.0, 0.0, 0.0, 0.0, 0.0, 0.0, 0.0, 0.0, 0.0, 0.0, 0.0, 0.0, 0.0, 0.0, 0.0, 0.0, 0.0, 0.0, 0.0, 0.0, 0.0, 0.0, 0.0, 0.0, 0.0, 0.0, 0.0, 0.0, 0.0, 0.0, 0.0, 0.0, 0.0, 0.0, 0.0, 0.0, 0.0, 0.0, 0.0, 0.0, 0.0, 0.0, 0.0, 0.0, 0.0, 0.0, 0.0, 0.0, 0.0, 0.0, 0.0, 0.0, 0.0, 1.0, 1.0, 1.0, 1.0, 0.0, 0.0, 0.0, 1.0, 0.0, 1.0, 1.0, 0.0, 1.0, 1.0, 1.0, 0.0, 1.0, 0.0, 1.0, 1.0, 1.0, 0.0, 0.0, 1.0, 0.0, 1.0, 0.0, 0.0, 0.0, 1.0, 0.0, 1.0, 1.0, 1.0, 1.0, 1.0, 0.0, 0.0, 1.0, 0.0, 0.0, 0.0, 0.0, 0.0, 1.0, 0.0, 0.0, 0.0, 1.0, 1.0, 1.0, 1.0, 0.0, 0.0, 0.0, 1.0, 0.0, 1.0, 1.0, 0.0, 1.0, 1.0, 1.0, 0.0, 1.0, 0.0, 1.0, 1.0, 1.0, 0.0, 0.0, 1.0, 0.0, 1.0, 0.0, 0.0, 0.0, 1.0, 0.0, 1.0, 1.0, 1.0, 1.0, 1.0, 0.0, 0.0, 1.0, 0.0, 0.0, 0.0, 0.0, 0.0, 1.0, 0.0, 0.0, 0.0, 1.0, 1.0, 1.0, 1.0, 0.0, 0.0, 0.0, 1.0, 0.0, 1.0, 1.0, 0.0, 1.0, 1.0, 1.0, 0.0, 1.0, 0.0, 1.0, 1.0, 1.0, 0.0, 0.0, 1.0, 0.0, 1.0, 0.0, 0.0, 0.0, 1.0, 0.0, 1.0, 1.0, 1.0, 1.0, 1.0, 0.0, 0.0, 1.0, 0.0, 0.0, 0.0, 0.0, 0.0, 1.0, 0.0, 0.0, 0.0, 1.0, 1.0, 1.0, 1.0, 0.0, 0.0, 0.0, 1.0, 0.0, 1.0, 1.0, 0.0, 1.0, 1.0, 1.0, 0.0, 1.0, 0.0, 1.0, 1.0, 1.0, 0.0, 0.0, 1.0, 0.0, 1.0, 0.0, 0.0, 0.0, 1.0, 0.0, 1.0, 1.0, 1.0, 1.0, 1.0, 0.0, 0.0, 1.0, 0.0, 0.0, 0.0, 0.0, 0.0, 1.0, 0.0, 0.0, 0.0, 1.0, 1.0, 1.0, 1.0, 0.0, 0.0, 0.0, 1.0, 0.0, 1.0, 1.0, 0.0, 1.0, 1.0, 1.0, 0.0, 1.0, 0.0, 1.0, 1.0, 1.0, 0.0, 0.0, 1.0, 0.0, 1.0, 0.0, 0.0, 0.0, 1.0, 0.0, 1.0, 1.0, 1.0, 1.0, 1.0, 0.0, 0.0, 1.0, 0.0, 0.0, 0.0, 0.0, 0.0, 1.0, 0.0, 0.0, 0.0, 1.0, 1.0, 1.0, 1.0, 0.0, 0.0, 0.0, 1.0, 0.0, 1.0, 1.0, 0.0, 1.0, 1.0, 1.0, 0.0, 1.0, 0.0, 1.0, 1.0, 1.0, 0.0, 0.0, 1.0, 0.0, 1.0, 0.0, 0.0, 0.0, 1.0, 0.0, 1.0, 1.0, 1.0, 1.0, 1.0, 0.0, 0.0, 1.0, 0.0, 0.0, 0.0, 0.0, 0.0, 1.0, 0.0, 0.0, 0.0, 1.0, 1.0, 1.0, 1.0, 0.0, 0.0, 0.0, 1.0, 0.0, 1.0, 1.0, 0.0, 1.0, 1.0, 1.0, 0.0, 1.0, 0.0, 1.0, 1.0, 1.0, 0.0, 0.0, 1.0, 0.0, 1.0, 0.0, 0.0, 0.0, 1.0, 0.0, 1.0, 1.0, 1.0, 1.0, 1.0, 0.0, 0.0, 1.0, 0.0, 0.0, 0.0, 0.0, 0.0, 1.0, 0.0, 0.0, 1.0, 0.0, 1.0, 1.0, 0.0, 1.0, 0.0, 0.0, 0.0, 1.0, 1.0, 1.0, 1.0, 0.0, 0.0, 0.0, 1.0, 0.0, 1.0, 1.0, 0.0, 1.0, 1.0, 1.0, 0.0, 1.0, 0.0, 1.0, 1.0, 1.0, 0.0, 0.0, 1.0, 0.0, 1.0, 0.0, 0.0, 0.0, 1.0, 0.0, 1.0, 1.0, 1.0, 1.0, 1.0, 0.0, 0.0, 1.0, 0.0, 0.0, 0.0, 0.0, 0.0, 1.0, 0.0, 0.0, 0.0, 1.0, 1.0, 1.0, 1.0, 0.0, 0.0, 0.0, 1.0, 0.0, 1.0, 1.0, 0.0, 1.0, 1.0, 1.0, 0.0, 1.0, 0.0, 1.0, 1.0, 1.0, 0.0, 0.0, 1.0, 0.0, 1.0, 0.0, 0.0, 0.0, 1.0, 0.0, 1.0, 1.0, 1.0, 1.0, 1.0, 0.0, 0.0, 1.0, 0.0, 0.0, 0.0, 0.0, 0.0, 1.0, 0.0, 0.0, 0.0, 1.0, 1.0, 1.0, 1.0, 0.0, 0.0, 0.0, 1.0, 0.0, 1.0, 1.0, 0.0, 1.0, 1.0, 1.0, 0.0, 1.0, 0.0, 1.0, 1.0, 1.0, 0.0, 0.0, 1.0, 0.0, 1.0, 0.0, 0.0, 0.0, 1.0, 0.0, 1.0, 1.0, 1.0, 1.0, 1.0, 0.0, 0.0, 1.0, 0.0, 0.0, 0.0, 0.0, 0.0, 1.0, 0.0, 0.0, 1.0, 0.0, 1.0, 1.0, 0.0, 1.0, 0.0, 0.0, 0.0, 0.0, 0.0, 0.0, 0.0, 0.0, 0.0, 0.0, 0.0, 0.0, 0.0, 0.0, 0.0, 0.0, 0.0, 0.0, 0.0, 0.0, 0.0, 0.0, 0.0, 0.0, 0.0, 0.0, 0.0, 0.0, 0.0, 0.0, 0.0, 0.0, 0.0, 0.0, 0.0, 0.0, 0.0, 0.0, 0.0, 0.0, 0.0, 0.0, 0.0, 0.0, 0.0, 0.0, 0.0, 0.0, 0.0, 0.0, 0.0, 0.0, 0.0, 0.0, 0.0, 0.0, 0.0, 0.0, 0.0, 0.0, 0.0, 0.0, 0.0, 0.0, 0.0, 0.0, 0.0, 0.0, 0.0, 0.0, 0.0, 0.0, 0.0, 0.0, 0.0, 0.0, 0.0, 0.0, 0.0, 0.0, 0.0, 0.0, 0.0, 0.0, 0.0, 0.0, 0.0, 0.0, 0.0, 0.0, 0.0, 0.0, 0.0, 0.0, 0.0, 0.0, 0.0, 0.0, 0.0, 0.0, 0.0, 0.0, 0.0, 0.0, 0.0, 0.0, 0.0, 0.0, 0.0, 0.0, 0.0, 0.0, 0.0, 0.0, 0.0, 0.0, 0.0, 0.0, 0.0, 0.0, 0.0, 0.0, 0.0, 0.0, 0.0, 0.0, 0.0, 0.0, 0.0, 0.0, 0.0, 0.0, 0.0, 0.0, 0.0, 0.0, 0.0, 0.0, 0.0, 0.0, 0.0, 0.0, 0.0, 0.0, 0.0, 0.0, 0.0, 0.0, 0.0, 0.0, 0.0, 0.0, 0.0, 0.0, 0.0, 0.0, 0.0, 0.0, 0.0, 0.0, 0.0, 0.0, 0.0, 0.0, 0.0, 0.0, 0.0, 0.0, 0.0, 0.0, 0.0, 0.0, 0.0, 0.0, 0.0, 0.0, 0.0, 0.0, 0.0, 0.0, 0.0, 0.0, 0.0, 0.0, 0.0, 0.0, 0.0, 0.0, 0.0, 0.0, 0.0, 0.0, 0.0, 0.0, 0.0, 0.0, 0.0, 0.0, 0.0, 0.0, 0.0, 0.0, 0.0, 0.0, 0.0, 0.0, 0.0, 0.0, 0.0, 0.0, 0.0, 0.0, 0.0, 0.0, 0.0, 0.0, 0.0, 0.0, 0.0, 0.0, 0.0, 0.0, 0.0, 0.0, 0.0, 0.0, 0.0, 0.0, 0.0, 0.0, 0.0, 0.0, 0.0, 0.0, 0.0, 0.0, 0.0, 0.0, 0.0, 0.0, 0.0, 0.0, 0.0, 0.0, 0.0, 0.0, 0.0, 0.0, 0.0, 0.0, 0.0, 0.0, 0.0, 0.0, 0.0, 0.0, 0.0, 0.0, 0.0, 0.0, 0.0, 0.0, 0.0, 0.0, 0.0, 0.0, 0.0, 0.0, 0.0, 0.0, 0.0, 0.0, 0.0, 0.0, 0.0, 0.0, 0.0, 0.0, 0.0, 0.0, 0.0, 0.0, 0.0, 0.0, 0.0, 0.0, 0.0, 0.0, 0.0, 0.0, 0.0, 0.0, 0.0, 0.0, 0.0, 0.0, 0.0, 0.0, 0.0, 0.0, 0.0, 0.0, 0.0, 0.0, 0.0, 0.0, 0.0, 0.0, 0.0, 0.0, 0.0, 0.0, 0.0, 0.0, 0.0, 0.0, 0.0, 0.0, 0.0, 0.0, 0.0, 0.0, 0.0, 0.0, 0.0, 0.0, 0.0, 0.0, 0.0, 0.0, 0.0, 0.0, 0.0, 0.0, 0.0, 0.0, 0.0, 0.0, 0.0, 0.0, 0.0, 0.0, 0.0, 0.0, 0.0, 0.0, 0.0, 0.0, 0.0, 0.0, 0.0, 0.0, 0.0, 0.0, 0.0, 0.0, 0.0, 0.0, 0.0, 0.0, 0.0, 0.0, 0.0, 0.0, 0.0, 0.0, 0.0, 0.0, 0.0, 0.0, 0.0, 0.0, 0.0, 0.0, 0.0, 0.0, 0.0, 0.0, 0.0, 0.0, 0.0, 0.0, 0.0, 0.0, 0.0, 0.0, 0.0, 0.0, 0.0, 0.0, 0.0, 0.0, 0.0, 0.0, 0.0, 0.0, 0.0, 0.0, 0.0, 0.0, 0.0, 0.0, 0.0, 0.0, 0.0, 0.0, 0.0, 0.0, 0.0, 0.0, 0.0, 0.0, 0.0, 0.0, 0.0, 0.0, 0.0, 0.0, 0.0, 0.0, 0.0, 0.0, 0.0, 0.0, 0.0, 0.0, 0.0, 0.0, 0.0, 0.0, 0.0, 0.0, 0.0, 0.0, 0.0, 0.0, 0.0, 0.0, 0.0, 0.0, 0.0, 0.0, 0.0, 0.0, 0.0, 0.0, 0.0, 0.0, 0.0, 0.0, 0.0, 0.0, 0.0, 0.0, 0.0, 0.0, 0.0, 0.0, 0.0, 0.0, 0.0, 0.0, 0.0, 0.0, 0.0, 0.0, 0.0, 0.0, 0.0, 0.0, 0.0, 0.0, 0.0, 0.0, 0.0, 0.0, 0.0, 0.0, 0.0, 0.0, 0.0, 0.0, 0.0, 0.0, 0.0, 0.0, 0.0, 0.0, 0.0, 0.0, 0.0, 0.0, 0.0, 0.0, 0.0, 0.0, 0.0, 0.0, 0.0, 0.0, 0.0, 0.0, 0.0, 0.0, 0.0, 0.0, 0.0, 0.0, 0.0, 0.0, 0.0, 0.0, 0.0, 0.0, 0.0, 0.0, 0.0, 0.0, 0.0, 0.0, 0.0, 0.0, 0.0, 0.0, 0.0, 0.0, 0.0, 0.0, 0.0, 0.0, 0.0, 0.0, 0.0, 0.0, 0.0, 0.0, 0.0, 0.0, 0.0, 0.0, 0.0, 0.0, 0.0, 0.0, 0.0, 0.0, 0.0, 0.0, 0.0, 0.0, 0.0, 0.0, 0.0, 0.0, 0.0, 0.0, 0.0, 0.0, 0.0, 0.0, 0.0, 0.0, 0.0, 0.0, 0.0, 0.0, 0.0, 0.0, 0.0, 0.0, 0.0, 0.0, 0.0, 0.0, 0.0, 0.0, 0.0, 0.0, 0.0, 0.0, 0.0, 0.0, 0.0, 0.0, 0.0, 0.0, 0.0, 0.0, 0.0, 0.0, 0.0, 0.0, 0.0, 0.0, 0.0, 0.0, 0.0, 0.0, 0.0, 0.0, 0.0, 0.0, 0.0, 0.0, 0.0, 0.0, 0.0, 0.0, 0.0, 0.0, 0.0, 0.0, 0.0, 0.0, 0.0, 0.0, 0.0, 0.0, 0.0, 0.0, 0.0, 0.0, 0.0, 0.0, 0.0, 0.0, 0.0, 0.0, 0.0, 0.0, 0.0, 0.0, 0.0, 0.0, 0.0, 0.0, 0.0, 0.0, 0.0, 0.0, 0.0, 0.0, 0.0, 0.0, 0.0, 0.0, 0.0, 0.0, 0.0, 0.0, 0.0, 0.0, 0.0, 0.0, 0.0, 0.0, 0.0, 0.0, 0.0, 0.0, 0.0, 0.0, 0.0, 0.0, 0.0, 0.0, 0.0, 0.0, 0.0, 0.0, 0.0, 0.0, 0.0, 0.0, 0.0, 0.0, 0.0, 0.0, 0.0, 0.0, 0.0, 0.0, 0.0, 0.0, 0.0, 0.0, 0.0, 0.0])
me_cube.materials.append(mat_material)
me_cube.use_remesh_preserve_volume = False
me_cube.use_remesh_preserve_attributes = False
me_cube.use_mirror_vertex_groups = False
me_cube.update()

# ---- objects
ob_cube = bpy.data.objects.new('Cube', me_cube)

# ---- transforms, parenting, visibility, modifiers, constraints
ob_cube.location = (0.0, 0.0, 0.0)
ob_cube.rotation_euler = (1.571, 0.0, 0.0)
ob_cube.lock_rotations_4d = False
ob_cube.empty_display_type = 'ARROWS'
ob_cube.lineart.crease_threshold = 0.0

# ---- collection membership
col_collection.objects.link(ob_cube)

# ---- scene / render settings (as saved in the file)
scene.frame_start = 1; scene.frame_end = 250; scene.frame_set(1)
scene.render.engine = 'BLENDER_EEVEE_NEXT'
scene.cycles.use_denoising = False
scene.cycles.samples = 128
scene.cycles.sampling_pattern = 'TABULATED_SOBOL'
scene.cycles.use_adaptive_sampling = False
scene.cycles.use_light_tree = False
scene.view_settings.view_transform = 'Filmic'
bpy.context.view_layer.update()

# ---- added for rendering (the .blend has no active camera and no usable light): camera, sun
cam_auto = bpy.data.cameras.new('AutoCamera')
cam_auto.lens = 50.0
cam_auto.sensor_width = 36.0
cam_auto.clip_end = 1000.0
ob_auto_camera = bpy.data.objects.new('AutoCamera', cam_auto)
scene.collection.objects.link(ob_auto_camera)
ob_auto_camera.location = (5.42829, -7.14159, 5.63346)
ob_auto_camera.rotation_euler = (1.09748, -7.21219e-08, 0.694738)
scene.camera = ob_auto_camera
light_auto_sun = bpy.data.lights.new('AutoSun', 'SUN')
light_auto_sun.energy = 3.0
light_auto_sun.angle = 0.0523599
ob_auto_sun = bpy.data.objects.new('AutoSun', light_auto_sun)
scene.collection.objects.link(ob_auto_sun)
ob_auto_sun.rotation_euler = (0.872665, 0.174533, 0.523599)
bpy.context.view_layer.update()
